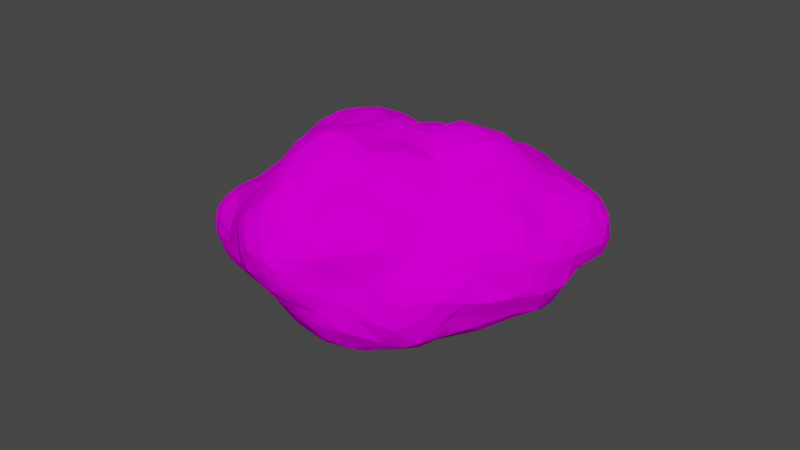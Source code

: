 # Source: rocher1.blend  (saved by Blender 2.80.75; exported with 4.5.12 LTS)
import bpy
from mathutils import Matrix  # noqa: F401  (used for matrix-valued properties, if any)

bpy.ops.wm.read_factory_settings(use_empty=True)
scene = bpy.context.scene
scene.name = 'Scene'

# ---- collections
col_collection = bpy.data.collections.new('Collection'); scene.collection.children.link(col_collection)

# ---- images (referenced by path relative to the original .blend; pixels are not part of the script)
import os
ASSET_DIR = os.environ.get("B2B_ASSET_DIR", "")  # directory of the original .blend (textures are referenced by path, not embedded)
HERE = os.path.dirname(os.path.abspath(__file__))  # packed textures are extracted next to this script under _unpacked/

def load_image(name, relpath, width, height, colorspace="sRGB"):
    """Load a texture the original file referenced (path relative to the .blend, or extracted next to this script)."""
    p = next((c for c in (os.path.join(HERE, relpath), os.path.join(ASSET_DIR, relpath)) if relpath and os.path.exists(c)), "")
    if p:
        img = bpy.data.images.load(p, check_existing=True)
        img.name = name
    else:  # same state as the original file: an image datablock whose file is absent (Cycles renders it pink)
        img = bpy.data.images.new(name, width, height)
        img.source = "FILE"
        img.filepath = "//" + (relpath or name)
    img.colorspace_settings.name = colorspace
    return img
img_rocher1texture_png = load_image('rocher1Texture.png', 'rocher1Texture.png', 1024, 1024, 'sRGB')

# ---- materials (node trees are filled in below, after node groups)
mat_material_002 = bpy.data.materials.new('Material.002')
mat_material_002.use_transparent_shadow = False

# ---- material node trees
mat_material_002.use_nodes = True; mat_material_002.node_tree.nodes.clear()
_N = mat_material_002.node_tree.nodes; _L = mat_material_002.node_tree.links
n0 = _N.new('ShaderNodeOutputMaterial'); n0.name = 'Material Output'; n0.location = (300, 300)
n1 = _N.new('ShaderNodeBsdfPrincipled'); n1.name = 'Principled BSDF'; n1.location = (10, 300)
n1.distribution = 'GGX'
n1.subsurface_method = 'BURLEY'
n1.inputs[2].default_value = 0.0
n1.inputs[3].default_value = 1.45
n1.inputs[13].default_value = 0.0
n1.inputs[20].default_value = 0.0
n1.inputs[27].default_value = (0.0, 0.0, 0.0, 1.0)
n1.inputs[28].default_value = 1.0
n2 = _N.new('ShaderNodeTexImage'); n2.name = 'Image Texture'; n2.location = (-280, 280)
n2.image = img_rocher1texture_png
_L.new(n1.outputs[0], n0.inputs[0])
_L.new(n2.outputs[0], n1.inputs[0])
n0.is_active_output = True

# ---- world
world_world = bpy.data.worlds.new('World'); scene.world = world_world
world_world.use_nodes = True; world_world.node_tree.nodes.clear()
_N = world_world.node_tree.nodes; _L = world_world.node_tree.links
n0 = _N.new('ShaderNodeOutputWorld'); n0.name = 'World Output'; n0.location = (300, 300)
n1 = _N.new('ShaderNodeBackground'); n1.name = 'Background'; n1.location = (10, 300)
n1.inputs[0].default_value = (0.05088, 0.05088, 0.05088, 1.0)
_L.new(n1.outputs[0], n0.inputs[0])
n0.is_active_output = True
world_world.color = (0.05088, 0.05088, 0.05088)
world_world.use_sun_shadow = False
world_world.sun_shadow_jitter_overblur = 0.0

# ---- meshes
me_icosphere = bpy.data.meshes.new('Icosphere')
me_icosphere.from_pydata([(-102.5, 62.04, 51.83), (-12.84, -77.99, -70.0), (-0.9087, -38.2, -121.4), (4.189, -30.64, -121.2), (44.37, 40.68, -102.1), (58.65, 48.25, -101.3), (69.21, 53.39, -98.1), (84.5, 65.95, -68.18), (-73.22, -5.817, -88.11), (-47.9, -4.485, -116.3), (-22.27, 54.18, -86.59), (-17.21, 25.59, -100.2), (87.67, 70.42, -43.91), (107.7, 64.45, -28.22), (109.9, 41.74, 12.71), (106.2, 23.26, 29.76), (114.9, 1.463, 13.69), (98.64, 14.8, 41.89), (11.94, -65.44, -27.56), (87.05, -69.65, -61.36), (72.77, -54.44, -39.02), (41.88, -30.83, 16.84), (-113.7, -36.66, -17.62), (-49.4, -40.54, 11.66), (-109.2, 59.24, 43.07), (-71.01, 74.47, -1.519), (-117.1, 31.71, -6.299), (35.35, 109.8, 19.8), (38.4, 104.0, 3.941), (61.65, 88.22, -16.89), (-30.58, 100.3, -33.48), (-73.59, 76.1, 53.33), (-8.458, 5.885, 83.31), (67.24, 12.31, 69.24), (43.87, 15.13, 84.59), (-22.56, -11.35, 60.49), (-40.01, -34.73, 24.36), (-28.06, -0.04221, 76.46), (-33.0, 17.61, 82.96), (-59.92, 39.11, 78.35), (-97.18, 38.59, 68.54), (1.976, 16.34, 91.57), (16.62, 30.6, 98.42), (8.877, 67.44, 93.18), (23.92, 83.11, 84.12), (28.93, 107.4, 55.57), (12.42, 22.54, 95.88), (37.56, 25.8, 93.34), (25.06, 37.78, 97.78), (16.31, 49.82, 97.72), (45.1, 20.77, 88.11), (24.61, 55.45, 95.26), (41.81, 50.78, 90.73), (25.35, 67.1, 89.85), (75.53, 17.6, 69.57), (60.79, 36.04, 82.64), (34.57, 73.18, 79.96), (52.11, 58.05, 79.18), (23.22, 98.93, 71.97), (73.78, 28.06, 76.05), (79.88, 8.341, 54.95), (73.72, 48.41, 74.17), (61.88, 56.26, 74.89), (35.41, 83.3, 69.97), (82.05, 29.52, 69.67), (54.37, 78.29, 58.57), (42.94, 93.04, 58.32), (30.76, 101.9, 63.62), (83.38, 47.01, 62.98), (69.75, 65.29, 62.35), (89.94, 34.77, 55.95), (81.67, 60.82, 56.7), (64.38, 79.96, 47.39), (-6.314, 19.73, 92.92), (-21.62, 17.81, 88.27), (-12.18, 30.95, 94.38), (-26.62, 26.95, 88.64), (-1.62, 58.09, 94.43), (-33.02, 40.43, 85.91), (-40.76, 29.92, 81.67), (-0.1314, 82.98, 93.35), (-9.091, 77.61, 93.03), (-19.09, 60.72, 88.29), (-47.16, 39.64, 81.97), (10.83, 85.83, 90.25), (-28.23, 74.61, 88.2), (-2.49, 97.66, 88.59), (-23.85, 90.08, 88.34), (5.236, 102.7, 83.87), (-33.89, 80.86, 85.56), (-46.66, 66.04, 83.51), (-16.67, 107.4, 79.95), (-29.04, 100.2, 79.93), (-64.61, 54.84, 75.7), (-0.134, 108.1, 81.36), (-4.919, 113.2, 72.95), (-82.65, 39.55, 74.65), (-47.91, 73.23, 81.59), (11.55, 113.4, 58.61), (-26.07, 110.8, 68.91), (-84.93, 52.27, 70.91), (-38.66, 104.6, 65.17), (-58.67, 76.68, 73.1), (-71.85, 67.37, 67.75), (-50.17, 91.18, 64.81), (-93.25, 60.35, 62.45), (-106.0, 49.01, 59.4), (-32.11, 112.7, 55.72), (-70.28, 74.26, 62.77), (-88.72, 68.69, 56.28), (-25.17, -3.677, 73.53), (-40.2, -18.1, 48.08), (-47.92, -1.908, 66.09), (-50.96, 20.02, 72.93), (-49.1, -9.801, 59.31), (-57.59, 6.906, 62.52), (-70.46, 31.04, 75.2), (-61.98, 12.79, 64.13), (-57.55, -7.575, 56.22), (-85.8, 17.45, 66.37), (-69.95, 14.31, 63.89), (-95.73, 25.74, 67.45), (-67.84, -0.5645, 49.41), (-69.58, -9.081, 44.03), (-76.23, 2.119, 50.24), (-108.2, 34.82, 60.26), (-102.2, 11.43, 56.51), (-4.647, -2.212, 72.32), (10.25, -9.619, 62.17), (-6.42, -18.42, 52.02), (-22.61, -26.99, 39.13), (6.591, -43.61, 11.09), (23.78, -29.11, 28.81), (24.53, 4.552, 75.68), (45.95, 5.091, 69.15), (42.77, -4.865, 55.36), (57.71, 1.733, 55.9), (41.49, -16.84, 38.99), (67.17, 2.848, 53.61), (67.35, -4.864, 41.98), (89.0, 18.0, 53.55), (93.47, 24.53, 49.01), (96.25, 34.79, 44.16), (111.7, 33.47, 24.19), (104.8, 43.52, 33.19), (96.31, 54.51, 41.47), (105.2, 51.59, 12.7), (102.0, 53.62, 28.52), (81.17, 66.97, 48.06), (106.5, 59.59, 0.1212), (89.55, 65.3, 33.43), (97.89, 62.91, 8.809), (76.73, 75.85, 33.17), (73.95, 79.82, 30.65), (91.43, 68.28, 2.41), (73.08, 82.07, 13.76), (60.27, 94.83, 39.59), (95.41, 68.74, -15.93), (83.89, 72.33, -2.491), (63.68, 95.01, 30.38), (47.65, 105.1, 36.98), (80.69, 71.64, -15.57), (53.35, 100.9, 17.58), (43.76, 108.0, 30.16), (72.19, 73.11, -40.82), (70.45, 78.63, -3.244), (55.31, 95.84, 4.14), (67.87, 78.79, -24.43), (22.98, 111.2, 47.48), (10.82, 112.9, 34.38), (1.073, 118.0, 14.57), (-0.0004377, 116.7, 50.49), (3.265, 115.5, 28.17), (-5.381, 118.8, 38.58), (-1.863, 117.9, 0.04985), (-19.02, 118.9, 47.94), (-14.61, 118.5, 24.46), (-13.91, 119.4, 7.168), (-21.24, 117.2, 18.09), (-32.48, 111.9, 21.81), (-47.24, 102.6, 50.63), (-28.41, 114.5, 6.119), (-38.38, 105.7, 12.87), (-46.99, 101.2, 34.85), (-19.97, 118.0, 1.754), (-50.57, 91.05, 17.22), (-13.19, 115.2, -21.54), (-63.24, 86.41, 36.09), (-33.94, 108.1, -14.15), (-40.82, 103.1, -4.352), (-59.54, 83.37, 8.46), (-77.34, 76.87, 25.13), (-77.48, 78.27, 33.71), (-27.01, 105.4, -28.34), (-49.61, 90.48, 4.408), (-39.81, 98.39, -19.91), (-50.17, 87.77, -6.029), (-95.48, 70.34, 44.29), (-45.04, 92.95, -26.65), (-99.59, 67.44, 31.17), (-33.98, 91.95, -40.57), (-73.11, 74.22, 7.653), (-85.08, 69.18, 17.18), (-115.0, 47.69, 46.06), (-118.4, 45.64, 31.45), (-117.5, 32.86, 48.27), (-109.4, 23.16, 57.28), (-118.3, 41.02, 16.05), (-122.6, 34.22, 27.71), (-114.1, 16.9, 49.3), (-119.8, 16.68, 39.94), (-112.3, 7.701, 45.04), (-124.1, 17.43, 26.27), (-91.65, 6.221, 54.9), (-99.32, -2.352, 43.76), (-110.9, -4.307, 34.1), (-120.7, -2.158, 21.63), (-124.0, 16.35, -15.83), (-86.39, -15.64, 32.22), (-127.7, 5.21, -12.51), (-102.0, -16.69, 26.01), (-69.87, -16.72, 37.3), (-125.3, -13.03, -2.884), (-127.9, -4.427, -7.823), (-120.4, -22.3, -2.413), (-114.0, -25.07, 4.609), (-104.0, -26.93, 12.06), (-82.22, -29.22, 20.29), (-69.12, -22.67, 30.59), (-125.4, 0.9538, -30.51), (-126.3, -15.09, -21.39), (-121.0, 1.159, -40.04), (-91.67, -32.94, 11.64), (-121.5, -27.21, -19.45), (-123.5, -16.52, -34.53), (-67.5, -36.64, 10.05), (-22.0, -62.18, -18.09), (-5.705, -51.5, -0.3123), (-21.3, -73.79, -42.45), (-3.242, -70.57, -34.68), (66.21, -28.61, 1.921), (63.04, -20.61, 16.77), (58.45, -46.8, -21.19), (77.89, -39.99, -18.27), (71.42, -20.62, 14.15), (98.41, -63.11, -60.76), (103.2, -60.5, -60.96), (86.26, -44.61, -31.54), (85.97, -21.54, 14.12), (25.75, 112.2, 31.51), (17.19, 112.6, 17.13), (21.19, 107.5, 3.551), (31.61, 103.6, -11.97), (16.94, 107.4, -15.86), (45.66, 99.61, -15.3), (20.83, 102.9, -25.18), (39.26, 93.84, -37.66), (10.38, 104.8, -27.74), (-5.674, 113.5, -25.56), (52.15, 88.24, -34.7), (-4.911, 107.0, -34.83), (68.28, 74.43, -37.8), (15.16, 95.9, -36.43), (58.05, 78.31, -44.44), (30.0, 91.22, -43.21), (1.855, 92.48, -45.86), (-11.54, 107.7, -34.43), (49.72, 80.4, -48.7), (30.85, 82.84, -52.64), (13.38, 87.52, -47.24), (-8.195, 98.57, -42.64), (-111.4, 56.89, 30.98), (-108.0, 54.63, 16.94), (-82.13, 61.28, -0.04396), (-90.52, 53.35, -1.092), (-107.5, 43.42, -1.29), (-62.7, 77.77, -13.95), (-80.85, 60.09, -14.73), (-90.34, 47.14, -22.52), (-109.0, 28.57, -35.1), (-56.19, 81.31, -20.08), (-76.66, 61.68, -21.94), (-82.76, 53.97, -22.99), (-60.21, 73.19, -26.15), (-73.81, 63.52, -39.4), (-117.3, 19.24, -34.21), (-66.13, 70.28, -32.86), (-91.67, 40.2, -35.88), (-47.78, 85.15, -34.97), (-53.78, 79.08, -42.58), (-63.52, 69.29, -48.05), (-82.17, 53.82, -39.72), (-110.1, 18.55, -45.49), (-89.78, 36.82, -45.45), (-97.06, 26.44, -49.07), (-114.4, 3.469, -49.12), (-81.12, 51.93, -51.25), (-69.06, 62.41, -57.89), (-87.99, -46.35, -6.784), (-35.95, -58.37, -14.46), (-101.3, -42.7, -9.418), (-64.57, -48.38, -10.78), (-92.65, -51.78, -19.72), (-79.18, -55.61, -26.58), (-54.85, -60.83, -30.0), (-103.0, -48.88, -27.75), (-120.5, -29.33, -30.03), (-92.77, -54.8, -33.62), (-39.37, -70.98, -42.84), (-110.0, -42.98, -33.02), (-76.22, -57.56, -36.25), (-100.4, -49.71, -43.36), (-58.73, -62.24, -36.2), (-116.4, -22.61, -47.73), (-111.0, -35.92, -47.41), (-84.79, -52.48, -56.55), (-60.81, -61.62, -45.93), (-43.5, -71.12, -47.48), (-107.1, -27.33, -56.98), (-91.95, -48.15, -57.4), (-95.58, -40.2, -61.76), (36.11, -54.66, -18.63), (25.07, -63.7, -27.72), (19.79, -75.35, -43.01), (45.98, -73.39, -48.01), (40.63, -80.46, -53.27), (1.914, -82.33, -49.55), (31.64, -84.46, -54.64), (69.76, -77.2, -65.2), (94.9, -68.19, -69.39), (88.14, -7.469, 34.31), (97.85, -1.751, 33.44), (96.16, -18.85, 14.08), (120.4, 23.2, 10.58), (109.9, -7.177, 14.65), (92.26, -31.31, -4.481), (124.4, -8.774, -0.5394), (120.0, 38.75, -0.1479), (119.5, -20.75, -6.363), (132.2, 9.943, -6.321), (128.3, 20.68, -2.07), (116.4, 53.21, -9.958), (118.1, -29.23, -17.79), (129.9, 34.46, -17.44), (124.6, -20.32, -14.16), (123.8, 45.19, -19.06), (115.1, -36.56, -41.93), (136.4, -1.817, -24.34), (135.5, 24.13, -29.21), (107.0, -43.9, -41.4), (121.3, -24.6, -41.95), (139.5, 9.589, -45.56), (136.4, -6.981, -43.55), (124.7, 39.16, -38.84), (116.8, 56.1, -36.56), (133.6, 24.76, -51.13), (106.9, -54.47, -55.97), (126.0, -36.3, -64.24), (140.6, -19.14, -64.93), (144.4, -4.495, -66.38), (119.3, 40.66, -51.7), (115.3, -50.05, -67.76), (139.7, 16.13, -68.8), (120.5, -40.57, -80.48), (135.2, -26.78, -81.82), (139.6, -20.27, -80.32), (143.2, -0.5691, -78.73), (101.2, 64.09, -42.32), (110.1, -51.9, -81.95), (99.14, -56.92, -91.42), (104.2, -48.45, -97.18), (128.4, -22.34, -96.38), (137.9, -3.918, -90.22), (134.9, 22.1, -76.42), (116.4, 37.15, -70.8), (107.3, 55.61, -51.14), (68.49, 71.78, -74.05), (46.99, 80.83, -50.78), (51.55, 66.17, -89.82), (46.52, 74.44, -77.26), (36.65, 58.69, -95.3), (38.21, 70.93, -82.94), (29.87, 79.05, -59.18), (28.86, 74.75, -69.67), (20.97, 68.66, -76.37), (20.58, 61.22, -81.87), (27.36, 34.12, -98.61), (28.5, 45.32, -95.76), (19.19, 52.07, -85.69), (12.88, 74.64, -68.6), (6.681, 84.75, -54.37), (-0.568, 74.85, -71.87), (14.08, 37.79, -87.72), (5.933, 63.48, -80.8), (13.36, 12.49, -104.6), (18.98, 28.37, -98.11), (-6.044, 85.01, -56.21), (7.737, 26.75, -96.02), (3.513, 50.42, -83.77), (-8.984, 71.92, -72.1), (-11.63, 78.16, -63.0), (-1.508, 35.35, -90.8), (-21.62, 94.31, -43.43), (-9.546, 57.14, -81.45), (-19.95, 74.88, -68.67), (-6.105, 15.51, -103.5), (-13.89, 47.6, -90.29), (-19.38, 64.94, -79.55), (-23.31, 86.82, -54.15), (-1.484, 4.354, -108.1), (-37.7, 79.4, -61.21), (-48.85, 78.46, -53.89), (-27.42, 70.66, -75.33), (-47.35, 70.77, -66.91), (-42.83, 65.52, -76.88), (-55.68, 65.75, -69.48), (-34.65, 58.67, -85.71), (-71.81, 50.85, -70.1), (-33.03, 44.81, -94.61), (-55.74, 49.08, -84.45), (-68.06, 44.77, -80.54), (-22.78, 37.88, -97.8), (-50.92, 36.34, -96.92), (-59.22, 39.34, -91.0), (-77.27, 40.47, -71.95), (-42.96, 27.46, -103.7), (-73.21, 33.04, -81.21), (-89.86, 26.86, -56.15), (-58.01, 21.61, -98.92), (-22.09, 17.58, -104.2), (-86.25, 17.93, -68.39), (-70.85, 20.78, -89.58), (-41.29, 13.52, -105.4), (-84.67, 13.01, -73.7), (-16.17, 1.055, -119.1), (-55.53, 10.53, -100.7), (-94.29, 14.05, -61.41), (-64.72, 5.089, -94.61), (-38.26, 2.92, -113.4), (-106.7, 2.949, -57.07), (-8.541, -3.189, -120.8), (-55.45, 1.771, -107.0), (-92.89, -0.5937, -68.78), (-107.9, -17.2, -57.19), (-93.4, -27.86, -68.19), (-78.54, -20.23, -82.06), (-82.67, -39.93, -71.97), (-66.63, -9.461, -97.63), (-74.36, -32.71, -83.23), (-68.24, -48.42, -69.1), (-66.36, -26.43, -97.22), (-66.31, -44.43, -79.47), (-68.92, -54.27, -59.34), (-58.54, -15.13, -112.0), (-65.03, -39.21, -88.53), (-58.81, -53.14, -79.92), (-52.51, -36.86, -112.2), (-56.61, -48.25, -93.31), (-49.27, -60.79, -69.41), (-59.5, -59.54, -57.98), (-41.04, -14.8, -124.0), (-48.84, -28.07, -118.1), (-29.65, -8.202, -125.7), (-43.52, -52.05, -103.0), (-43.02, -41.76, -116.4), (-41.89, -60.13, -89.53), (-44.49, -69.01, -59.5), (-32.69, -27.2, -126.5), (-37.75, -66.93, -80.74), (-23.61, -15.93, -128.8), (-24.42, -36.54, -125.1), (-31.2, -53.06, -108.5), (-31.92, -70.67, -71.07), (-16.52, -27.82, -128.0), (-31.1, -45.07, -118.1), (-31.62, -62.03, -99.48), (-28.34, -76.38, -59.23), (-2.377, -14.54, -122.6), (-13.23, -44.44, -119.9), (-18.5, -74.16, -86.05), (-15.56, -55.51, -108.0), (-17.36, -66.35, -98.37), (92.45, 66.57, -57.71), (104.9, 52.73, -69.04), (75.87, 65.28, -84.22), (103.5, 45.65, -79.81), (82.4, 55.08, -90.54), (92.47, 40.18, -92.54), (109.6, 26.46, -90.9), (132.1, 16.71, -89.39), (68.34, 27.14, -104.9), (84.81, 30.55, -98.56), (60.73, 25.91, -106.8), (127.6, 1.363, -99.88), (93.99, 14.64, -106.2), (112.9, 2.439, -105.5), (74.38, 10.58, -114.8), (117.6, -19.7, -106.7), (81.0, -1.632, -117.1), (50.66, 27.16, -105.7), (91.59, -23.69, -116.0), (79.72, -16.91, -121.6), (56.76, 7.93, -120.9), (79.61, -37.1, -117.9), (47.14, 22.63, -106.5), (81.47, -46.14, -114.5), (65.09, -10.04, -126.8), (30.33, 21.22, -100.4), (46.83, -5.227, -126.1), (20.18, 4.126, -105.0), (61.49, -24.78, -127.5), (36.82, -0.8458, -120.1), (54.24, -14.61, -128.7), (83.37, -56.62, -107.7), (18.2, -1.913, -105.8), (44.96, -23.91, -127.4), (29.08, -15.45, -120.0), (3.912, 2.005, -107.4), (65.52, -44.88, -121.3), (16.88, -12.38, -108.5), (-4.891, -82.93, -53.99), (4.612, -84.94, -60.59), (-9.792, -75.91, -87.54), (23.2, -86.86, -58.93), (-0.1729, -78.03, -84.24), (18.08, -80.52, -74.74), (2.281, -69.89, -93.01), (26.02, -85.25, -67.95), (13.66, -78.67, -81.75), (14.18, -56.78, -101.3), (21.59, -66.91, -95.28), (45.35, -84.39, -66.07), (0.1569, -56.93, -102.6), (11.84, -45.75, -108.9), (37.29, -78.31, -81.45), (32.27, -71.14, -95.22), (29.2, -50.27, -112.4), (55.81, -79.2, -76.19), (44.55, -66.68, -110.4), (54.65, -72.66, -105.1), (41.38, -60.23, -113.7), (15.09, -36.11, -113.0), (21.15, -35.23, -113.6), (65.99, -73.55, -99.78), (74.79, -74.34, -87.35), (67.54, -59.44, -114.9), (54.0, -52.76, -119.8), (76.91, -65.57, -103.9), (81.72, -67.45, -96.8), (88.07, -71.23, -76.56), (13.62, -23.42, -107.8), (39.48, -42.18, -120.9), (9.382, -10.61, -109.3), (30.51, -29.05, -119.5)], [], [(552, 440, 409), (134, 34, 133), (32, 46, 41), (34, 46, 32), (47, 42, 46), (34, 47, 46), (47, 48, 42), (34, 50, 47), (42, 48, 49), (48, 51, 49), (51, 43, 49), (134, 33, 34), (47, 52, 48), (52, 51, 48), (51, 53, 43), (33, 54, 34), (34, 54, 50), (50, 55, 47), (55, 52, 47), (52, 53, 51), (52, 57, 53), (57, 56, 53), (56, 44, 53), (55, 57, 52), (56, 58, 44), (54, 59, 50), (50, 59, 55), (56, 63, 58), (136, 138, 33), (138, 60, 33), (59, 61, 55), (55, 61, 57), (61, 62, 57), (57, 62, 56), (59, 64, 61), (63, 67, 58), (60, 54, 33), (54, 64, 59), (62, 65, 56), (56, 65, 63), (66, 67, 63), (64, 68, 61), (61, 69, 62), (62, 69, 65), (65, 66, 63), (60, 140, 54), (140, 64, 54), (70, 68, 64), (68, 71, 61), (61, 71, 69), (69, 72, 65), (72, 156, 65), (65, 156, 66), (156, 45, 67), (71, 148, 69), (69, 148, 72), (66, 156, 67), (45, 163, 98), (98, 163, 168), (44, 84, 53), (41, 37, 32), (41, 73, 37), (46, 73, 41), (73, 74, 37), (42, 75, 46), (46, 75, 73), (73, 75, 74), (49, 75, 42), (75, 76, 74), (76, 38, 74), (49, 77, 75), (76, 79, 38), (49, 43, 77), (75, 78, 76), (75, 77, 78), (78, 79, 76), (80, 81, 43), (43, 81, 77), (81, 82, 77), (77, 82, 78), (78, 83, 79), (83, 39, 79), (53, 80, 43), (53, 84, 80), (81, 85, 82), (82, 85, 78), (84, 86, 80), (86, 87, 80), (80, 87, 81), (81, 87, 85), (44, 88, 84), (84, 88, 86), (87, 89, 85), (85, 89, 78), (89, 90, 78), (78, 90, 83), (58, 88, 44), (88, 94, 86), (94, 91, 86), (86, 91, 87), (91, 92, 87), (90, 93, 83), (83, 93, 39), (58, 94, 88), (87, 92, 89), (92, 90, 89), (93, 96, 39), (58, 67, 94), (98, 95, 94), (94, 95, 91), (92, 97, 90), (97, 93, 90), (45, 98, 67), (67, 98, 94), (95, 99, 91), (93, 100, 96), (100, 40, 96), (91, 99, 92), (99, 101, 92), (97, 102, 93), (102, 103, 93), (103, 100, 93), (95, 175, 99), (101, 104, 92), (92, 104, 97), (97, 104, 102), (103, 105, 100), (105, 106, 100), (100, 106, 40), (98, 171, 95), (171, 175, 95), (175, 107, 99), (99, 107, 101), (104, 108, 102), (102, 108, 103), (108, 109, 103), (103, 109, 105), (168, 171, 98), (107, 180, 101), (101, 180, 104), (104, 180, 108), (180, 31, 108), (108, 31, 109), (109, 0, 105), (105, 0, 106), (39, 113, 79), (37, 110, 32), (110, 35, 127), (38, 37, 74), (110, 111, 35), (38, 112, 37), (37, 114, 110), (79, 113, 38), (112, 114, 37), (38, 113, 112), (114, 111, 110), (113, 115, 112), (39, 116, 113), (116, 117, 113), (113, 117, 115), (115, 118, 112), (112, 118, 114), (116, 119, 117), (119, 120, 117), (114, 228, 111), (96, 116, 39), (96, 121, 116), (121, 119, 116), (117, 122, 115), (122, 123, 115), (115, 123, 118), (40, 121, 96), (119, 213, 120), (120, 124, 117), (117, 124, 122), (111, 228, 36), (213, 124, 120), (123, 221, 118), (118, 221, 114), (106, 125, 40), (121, 126, 119), (221, 228, 114), (122, 124, 123), (110, 127, 32), (127, 129, 128), (35, 129, 127), (35, 130, 129), (131, 132, 128), (129, 131, 128), (111, 130, 35), (36, 130, 111), (130, 237, 129), (237, 131, 129), (127, 133, 32), (133, 34, 32), (128, 133, 127), (128, 134, 133), (132, 134, 128), (132, 135, 134), (134, 136, 33), (135, 136, 134), (132, 137, 135), (136, 139, 138), (137, 136, 135), (132, 21, 137), (137, 241, 136), (13, 149, 341), (330, 60, 138), (331, 60, 330), (331, 17, 60), (17, 140, 60), (16, 15, 17), (17, 141, 140), (141, 64, 140), (15, 141, 17), (141, 70, 64), (15, 142, 141), (142, 70, 141), (15, 143, 142), (143, 144, 142), (144, 70, 142), (14, 144, 143), (144, 145, 70), (70, 145, 68), (14, 146, 144), (145, 71, 68), (337, 146, 14), (146, 147, 144), (147, 145, 144), (145, 148, 71), (341, 149, 337), (337, 149, 146), (147, 150, 145), (150, 148, 145), (146, 150, 147), (149, 151, 146), (151, 150, 146), (150, 152, 148), (152, 72, 148), (149, 154, 151), (151, 155, 150), (150, 155, 152), (13, 154, 149), (155, 153, 152), (152, 153, 72), (154, 155, 151), (153, 156, 72), (13, 157, 154), (157, 158, 154), (154, 158, 155), (155, 159, 153), (153, 159, 156), (159, 160, 156), (13, 12, 157), (157, 161, 158), (158, 165, 155), (166, 162, 155), (155, 162, 159), (162, 163, 159), (159, 163, 160), (160, 45, 156), (164, 161, 12), (12, 161, 157), (161, 165, 158), (165, 166, 155), (160, 163, 45), (161, 167, 165), (162, 27, 163), (167, 29, 165), (162, 28, 27), (253, 174, 251), (250, 169, 249), (249, 169, 168), (250, 170, 169), (169, 171, 168), (251, 174, 250), (174, 170, 250), (170, 172, 169), (169, 172, 171), (172, 173, 171), (173, 175, 171), (170, 176, 172), (172, 176, 173), (173, 176, 175), (174, 177, 170), (177, 178, 170), (170, 178, 176), (176, 178, 175), (178, 107, 175), (258, 174, 253), (178, 179, 107), (179, 180, 107), (184, 181, 177), (177, 181, 178), (178, 181, 179), (181, 182, 179), (182, 183, 179), (179, 183, 180), (258, 186, 174), (186, 184, 174), (174, 184, 177), (182, 185, 183), (185, 187, 183), (183, 187, 180), (187, 31, 180), (186, 188, 184), (194, 185, 182), (188, 181, 184), (181, 189, 182), (185, 190, 187), (266, 186, 258), (188, 189, 181), (189, 194, 182), (194, 190, 185), (190, 191, 187), (266, 193, 186), (186, 193, 188), (191, 192, 187), (187, 192, 31), (30, 193, 266), (193, 195, 188), (196, 190, 194), (188, 195, 189), (195, 196, 189), (189, 196, 194), (190, 201, 191), (192, 197, 31), (31, 197, 109), (30, 198, 193), (193, 198, 195), (191, 199, 192), (197, 0, 109), (402, 200, 30), (198, 196, 195), (202, 199, 191), (192, 199, 197), (25, 201, 190), (201, 202, 191), (199, 24, 197), (197, 24, 0), (24, 106, 0), (271, 203, 24), (272, 204, 271), (26, 207, 272), (24, 203, 106), (203, 125, 106), (125, 121, 40), (271, 204, 203), (203, 205, 125), (205, 206, 125), (125, 206, 121), (206, 126, 121), (204, 205, 203), (272, 207, 204), (204, 208, 205), (205, 209, 206), (209, 126, 206), (210, 209, 205), (126, 213, 119), (208, 210, 205), (209, 211, 126), (207, 208, 204), (208, 212, 210), (126, 214, 213), (210, 211, 209), (211, 215, 126), (215, 214, 126), (214, 124, 213), (210, 216, 211), (208, 219, 212), (26, 217, 207), (217, 208, 207), (212, 216, 210), (216, 215, 211), (217, 219, 208), (215, 220, 214), (220, 218, 214), (214, 218, 124), (218, 123, 124), (218, 221, 123), (285, 217, 26), (223, 222, 212), (212, 222, 216), (219, 223, 212), (222, 224, 216), (224, 225, 216), (216, 225, 215), (215, 226, 220), (220, 227, 218), (218, 228, 221), (285, 229, 217), (229, 219, 217), (225, 226, 215), (227, 228, 218), (229, 223, 219), (226, 227, 220), (285, 231, 229), (229, 230, 223), (230, 222, 223), (295, 231, 285), (226, 232, 227), (229, 234, 230), (230, 233, 222), (233, 224, 222), (235, 36, 228), (231, 234, 229), (306, 233, 230), (227, 235, 228), (295, 313, 231), (234, 306, 230), (22, 225, 224), (225, 232, 226), (23, 299, 36), (236, 130, 36), (299, 236, 36), (236, 237, 130), (308, 238, 299), (238, 236, 299), (238, 239, 236), (239, 18, 236), (321, 240, 21), (240, 241, 21), (21, 241, 137), (242, 240, 321), (241, 139, 136), (242, 243, 240), (240, 244, 241), (241, 244, 139), (240, 243, 244), (19, 245, 20), (245, 246, 20), (20, 247, 242), (247, 243, 242), (329, 245, 19), (246, 247, 20), (243, 248, 244), (248, 139, 244), (163, 249, 168), (166, 28, 162), (161, 261, 167), (163, 27, 249), (27, 250, 249), (28, 250, 27), (28, 251, 250), (28, 252, 251), (28, 254, 252), (252, 253, 251), (166, 254, 28), (29, 254, 166), (255, 253, 252), (165, 29, 166), (254, 255, 252), (255, 257, 253), (257, 258, 253), (256, 255, 254), (29, 259, 254), (257, 260, 258), (167, 259, 29), (259, 256, 254), (255, 262, 257), (260, 266, 258), (256, 264, 255), (264, 262, 255), (161, 164, 261), (261, 263, 167), (167, 263, 259), (259, 267, 256), (257, 265, 260), (263, 267, 259), (262, 265, 257), (267, 268, 256), (256, 268, 264), (264, 269, 262), (260, 270, 266), (267, 377, 268), (262, 269, 265), (265, 270, 260), (270, 30, 266), (270, 402, 30), (164, 263, 261), (264, 268, 269), (263, 377, 267), (377, 382, 268), (265, 396, 270), (196, 276, 190), (198, 280, 196), (30, 288, 198), (199, 271, 24), (202, 272, 199), (199, 272, 271), (25, 273, 201), (201, 273, 202), (273, 274, 202), (202, 274, 272), (274, 275, 272), (275, 26, 272), (190, 276, 25), (276, 277, 25), (25, 277, 273), (277, 278, 273), (273, 278, 274), (278, 275, 274), (196, 280, 276), (276, 281, 277), (275, 279, 26), (276, 283, 281), (281, 282, 277), (277, 282, 278), (278, 287, 275), (280, 283, 276), (283, 284, 281), (287, 279, 275), (279, 285, 26), (286, 284, 283), (282, 291, 278), (198, 288, 280), (288, 283, 280), (281, 284, 282), (288, 289, 283), (289, 286, 283), (286, 290, 284), (284, 291, 282), (291, 287, 278), (279, 292, 285), (30, 200, 288), (289, 290, 286), (291, 296, 287), (296, 293, 287), (293, 294, 287), (287, 294, 279), (292, 295, 285), (294, 292, 279), (200, 289, 288), (411, 290, 289), (284, 297, 291), (291, 297, 296), (200, 410, 289), (410, 411, 289), (290, 297, 284), (296, 427, 293), (231, 313, 234), (235, 23, 36), (235, 299, 23), (232, 298, 227), (227, 298, 235), (300, 298, 232), (301, 304, 235), (225, 300, 232), (298, 301, 235), (304, 299, 235), (300, 302, 298), (22, 300, 225), (302, 303, 298), (298, 303, 301), (303, 304, 301), (224, 233, 22), (22, 305, 300), (300, 305, 302), (304, 308, 299), (305, 307, 302), (233, 306, 22), (306, 309, 22), (309, 305, 22), (302, 307, 303), (307, 310, 303), (310, 304, 303), (309, 311, 305), (305, 311, 307), (310, 312, 304), (234, 313, 306), (313, 314, 306), (306, 314, 309), (314, 311, 309), (312, 308, 304), (311, 315, 307), (315, 310, 307), (310, 316, 312), (316, 317, 312), (314, 319, 311), (319, 315, 311), (312, 317, 308), (295, 443, 313), (313, 443, 318), (313, 318, 314), (314, 320, 319), (315, 452, 310), (310, 452, 316), (318, 320, 314), (452, 459, 316), (236, 18, 237), (131, 322, 132), (132, 322, 21), (322, 321, 21), (237, 18, 131), (131, 18, 322), (321, 20, 242), (239, 323, 18), (323, 322, 18), (321, 324, 20), (323, 324, 322), (322, 324, 321), (323, 325, 324), (324, 325, 20), (327, 325, 323), (325, 19, 20), (238, 326, 239), (326, 327, 239), (239, 327, 323), (325, 328, 19), (328, 329, 19), (326, 523, 327), (327, 328, 325), (328, 549, 329), (248, 138, 139), (248, 330, 138), (248, 332, 330), (332, 331, 330), (331, 334, 17), (334, 16, 17), (16, 333, 15), (333, 143, 15), (332, 334, 331), (333, 14, 143), (243, 335, 248), (248, 335, 332), (333, 337, 14), (334, 336, 16), (332, 338, 334), (338, 336, 334), (336, 339, 16), (16, 339, 333), (339, 340, 333), (340, 337, 333), (335, 342, 332), (342, 338, 332), (340, 343, 337), (343, 341, 337), (342, 344, 338), (338, 344, 336), (344, 347, 336), (336, 347, 339), (339, 343, 340), (341, 343, 345), (342, 346, 344), (339, 348, 343), (247, 349, 335), (335, 349, 342), (346, 350, 344), (350, 347, 344), (347, 351, 339), (351, 348, 339), (348, 345, 343), (243, 247, 335), (350, 352, 347), (345, 354, 341), (352, 351, 347), (348, 355, 345), (355, 353, 345), (354, 13, 341), (356, 349, 247), (349, 346, 342), (351, 355, 348), (353, 354, 345), (246, 356, 247), (349, 356, 346), (356, 357, 346), (346, 357, 350), (357, 358, 350), (350, 358, 352), (358, 359, 352), (352, 359, 351), (355, 360, 353), (246, 361, 356), (356, 361, 357), (359, 362, 351), (351, 362, 355), (355, 362, 360), (361, 363, 357), (363, 364, 357), (357, 364, 358), (364, 365, 358), (358, 365, 359), (365, 366, 359), (353, 360, 354), (354, 367, 13), (245, 329, 246), (329, 368, 246), (246, 368, 361), (361, 368, 363), (359, 366, 362), (362, 373, 360), (13, 367, 12), (369, 370, 368), (368, 370, 363), (370, 371, 363), (363, 371, 364), (364, 371, 365), (371, 372, 365), (365, 372, 366), (366, 373, 362), (360, 375, 354), (354, 375, 367), (329, 369, 368), (372, 489, 366), (366, 489, 373), (373, 374, 360), (6, 484, 486), (507, 386, 499), (509, 394, 507), (552, 409, 517), (482, 164, 12), (482, 7, 164), (484, 376, 7), (7, 376, 164), (164, 376, 263), (376, 377, 263), (6, 378, 484), (378, 379, 484), (484, 379, 376), (376, 379, 377), (5, 378, 6), (5, 380, 378), (378, 381, 379), (381, 382, 379), (379, 382, 377), (380, 381, 378), (381, 383, 382), (4, 380, 5), (384, 383, 381), (386, 380, 4), (380, 385, 381), (382, 269, 268), (499, 386, 4), (386, 387, 380), (387, 388, 380), (388, 385, 380), (385, 384, 381), (384, 389, 383), (383, 389, 382), (389, 390, 382), (390, 269, 382), (385, 389, 384), (392, 388, 387), (385, 393, 389), (393, 391, 389), (390, 265, 269), (386, 395, 387), (395, 392, 387), (388, 393, 385), (389, 391, 390), (507, 394, 386), (394, 395, 386), (391, 396, 390), (390, 396, 265), (395, 397, 392), (392, 398, 388), (398, 393, 388), (394, 397, 395), (397, 398, 392), (393, 399, 391), (399, 400, 391), (391, 400, 396), (517, 397, 394), (397, 401, 398), (398, 403, 393), (393, 403, 399), (402, 270, 396), (399, 404, 400), (396, 400, 402), (517, 405, 397), (405, 401, 397), (401, 406, 398), (403, 407, 399), (400, 408, 402), (409, 405, 517), (398, 406, 403), (407, 404, 399), (404, 408, 400), (11, 406, 401), (406, 10, 403), (10, 407, 403), (407, 412, 404), (409, 434, 405), (402, 410, 200), (408, 410, 402), (404, 412, 408), (412, 410, 408), (412, 413, 410), (410, 413, 411), (413, 290, 411), (412, 414, 413), (414, 415, 413), (413, 297, 290), (415, 297, 413), (407, 416, 412), (416, 414, 412), (10, 416, 407), (415, 417, 297), (414, 419, 415), (419, 417, 415), (417, 296, 297), (10, 418, 416), (416, 419, 414), (406, 418, 10), (419, 420, 417), (11, 421, 406), (406, 421, 418), (418, 422, 416), (416, 422, 419), (423, 420, 419), (420, 424, 417), (417, 424, 296), (422, 423, 419), (421, 425, 418), (418, 425, 422), (423, 426, 420), (426, 424, 420), (424, 427, 296), (422, 428, 423), (426, 427, 424), (427, 294, 293), (401, 405, 11), (11, 429, 421), (429, 425, 421), (423, 431, 426), (426, 430, 427), (405, 429, 11), (425, 428, 422), (429, 432, 425), (425, 432, 428), (428, 431, 423), (431, 433, 426), (434, 429, 405), (432, 435, 428), (428, 435, 431), (433, 430, 426), (430, 436, 427), (427, 436, 294), (436, 292, 294), (429, 438, 432), (435, 437, 431), (409, 440, 434), (434, 438, 429), (438, 435, 432), (437, 433, 431), (436, 439, 292), (438, 441, 435), (441, 437, 435), (433, 442, 430), (430, 442, 436), (442, 439, 436), (439, 295, 292), (9, 441, 438), (437, 8, 433), (438, 462, 9), (434, 462, 438), (295, 439, 443), (442, 443, 439), (442, 444, 443), (443, 444, 318), (445, 444, 442), (433, 8, 442), (8, 445, 442), (444, 446, 318), (318, 446, 320), (447, 445, 8), (445, 448, 444), (448, 446, 444), (446, 319, 320), (437, 447, 8), (446, 315, 319), (451, 449, 446), (449, 315, 446), (441, 447, 437), (447, 450, 445), (445, 450, 448), (448, 451, 446), (449, 452, 315), (441, 453, 447), (450, 454, 448), (454, 451, 448), (9, 453, 441), (447, 453, 450), (451, 455, 449), (453, 456, 450), (456, 457, 450), (450, 457, 454), (454, 455, 451), (455, 458, 449), (449, 459, 452), (9, 460, 453), (454, 457, 455), (458, 459, 449), (460, 461, 453), (453, 461, 456), (462, 460, 9), (456, 463, 457), (459, 466, 316), (466, 317, 316), (461, 464, 456), (457, 465, 455), (458, 466, 459), (460, 467, 461), (467, 464, 461), (456, 464, 463), (463, 465, 457), (465, 468, 455), (468, 458, 455), (462, 469, 460), (469, 467, 460), (466, 476, 317), (467, 470, 464), (474, 471, 464), (464, 471, 463), (468, 472, 458), (472, 466, 458), (434, 440, 462), (440, 469, 462), (469, 473, 467), (470, 474, 464), (471, 475, 463), (463, 475, 465), (473, 470, 467), (472, 476, 466), (440, 477, 469), (470, 478, 474), (475, 479, 465), (465, 479, 468), (477, 473, 469), (478, 480, 474), (474, 480, 471), (471, 480, 475), (480, 481, 475), (479, 472, 468), (477, 3, 473), (473, 2, 470), (470, 2, 478), (481, 479, 475), (472, 1, 476), (317, 238, 308), (375, 482, 367), (372, 493, 489), (371, 497, 372), (370, 497, 371), (367, 482, 12), (375, 483, 482), (483, 484, 482), (482, 484, 7), (360, 374, 375), (374, 483, 375), (483, 485, 484), (485, 486, 484), (483, 488, 485), (485, 487, 486), (374, 488, 483), (487, 6, 486), (373, 489, 374), (489, 488, 374), (488, 487, 485), (487, 490, 6), (487, 491, 490), (490, 492, 6), (492, 5, 6), (488, 494, 487), (494, 491, 487), (493, 495, 489), (489, 495, 488), (495, 494, 488), (494, 496, 491), (496, 490, 491), (372, 497, 493), (493, 497, 495), (495, 498, 494), (498, 496, 494), (492, 499, 5), (5, 499, 4), (497, 500, 495), (500, 501, 495), (495, 501, 498), (496, 502, 490), (503, 500, 497), (490, 502, 492), (492, 504, 499), (504, 507, 499), (370, 505, 497), (497, 505, 503), (501, 506, 498), (498, 506, 496), (506, 502, 496), (492, 502, 504), (500, 503, 501), (506, 508, 502), (504, 509, 507), (503, 510, 501), (501, 510, 506), (508, 511, 502), (502, 511, 504), (510, 512, 506), (506, 512, 508), (511, 509, 504), (370, 513, 505), (511, 514, 509), (369, 513, 370), (510, 515, 512), (512, 515, 508), (503, 518, 510), (515, 516, 508), (508, 516, 511), (511, 516, 514), (514, 517, 509), (509, 517, 394), (516, 519, 514), (505, 518, 503), (518, 546, 510), (546, 515, 510), (519, 552, 514), (514, 552, 517), (329, 549, 369), (369, 548, 513), (515, 553, 516), (549, 548, 369), (553, 519, 516), (479, 1, 472), (440, 552, 477), (317, 326, 238), (317, 476, 520), (317, 520, 326), (1, 521, 476), (476, 521, 520), (479, 522, 1), (521, 523, 520), (520, 523, 326), (479, 481, 522), (522, 524, 1), (524, 525, 1), (1, 525, 521), (522, 526, 524), (525, 527, 521), (527, 523, 521), (481, 532, 522), (522, 532, 526), (524, 528, 525), (480, 532, 481), (532, 529, 526), (526, 530, 524), (524, 530, 528), (527, 531, 523), (523, 531, 327), (478, 532, 480), (533, 529, 532), (526, 529, 530), (528, 534, 525), (525, 534, 527), (530, 535, 528), (528, 535, 534), (534, 537, 527), (527, 537, 531), (531, 328, 327), (2, 532, 478), (536, 530, 529), (2, 533, 532), (530, 538, 535), (538, 539, 535), (535, 539, 534), (537, 328, 531), (536, 540, 530), (530, 540, 538), (534, 539, 537), (473, 3, 2), (2, 541, 533), (533, 542, 529), (539, 543, 537), (543, 544, 537), (2, 3, 541), (541, 542, 533), (542, 536, 529), (536, 551, 540), (540, 546, 538), (538, 546, 539), (546, 545, 539), (539, 545, 543), (544, 328, 537), (477, 541, 3), (551, 546, 540), (545, 547, 543), (543, 547, 544), (547, 548, 544), (544, 549, 328), (477, 550, 541), (550, 542, 541), (542, 551, 536), (545, 513, 547), (477, 552, 550), (518, 545, 546), (548, 549, 544), (552, 519, 550), (550, 519, 542), (519, 553, 542), (553, 551, 542), (545, 505, 513), (547, 513, 548), (553, 515, 551), (515, 546, 551), (518, 505, 545)])
_uv = me_icosphere.uv_layers.new(name='UVMap')
_uv.uv.foreach_set('vector', [0.2727, 0.0, 0.269, 0.02781, 0.2799, 0.0291, 0.5927, 0.8262, 0.5705, 0.8324, 0.5864, 0.8491, 0.541, 0.9653, 0.5286, 0.8909, 0.5312, 0.9354, 0.5705, 0.8324, 0.5286, 0.8909, 0.541, 0.9653, 0.5453, 0.8234, 0.5229, 0.8694, 0.5286, 0.8909, 0.5705, 0.8324, 0.5453, 0.8234, 0.5286, 0.8909, 0.5453, 0.8234, 0.5256, 0.8354, 0.5229, 0.8694, 0.5705, 0.8324, 0.5609, 0.8158, 0.5453, 0.8234, 0.5229, 0.8694, 0.5256, 0.8354, 0.5082, 0.8386, 0.5256, 0.8354, 0.5113, 0.8153, 0.5082, 0.8386, 0.5113, 0.8153, 0.4972, 0.8223, 0.5082, 0.8386, 0.5927, 0.8262, 0.5909, 0.7536, 0.5705, 0.8324, 0.5453, 0.8234, 0.5259, 0.7861, 0.5256, 0.8354, 0.5259, 0.7861, 0.5113, 0.8153, 0.5256, 0.8354, 0.5113, 0.8153, 0.5008, 0.7945, 0.4972, 0.8223, 0.5909, 0.7536, 0.5847, 0.7266, 0.5705, 0.8324, 0.5705, 0.8324, 0.5847, 0.7266, 0.5609, 0.8158, 0.5609, 0.8158, 0.5474, 0.7594, 0.5453, 0.8234, 0.5474, 0.7594, 0.5259, 0.7861, 0.5453, 0.8234, 0.5259, 0.7861, 0.5008, 0.7945, 0.5113, 0.8153, 0.5259, 0.7861, 0.5249, 0.7475, 0.5008, 0.7945, 0.5249, 0.7475, 0.5027, 0.7537, 0.5008, 0.7945, 0.5027, 0.7537, 0.4853, 0.7753, 0.5008, 0.7945, 0.5474, 0.7594, 0.5249, 0.7475, 0.5259, 0.7861, 0.5027, 0.7537, 0.4796, 0.7561, 0.4853, 0.7753, 0.5847, 0.7266, 0.569, 0.7328, 0.5609, 0.8158, 0.5609, 0.8158, 0.569, 0.7328, 0.5474, 0.7594, 0.5027, 0.7537, 0.4937, 0.7239, 0.4796, 0.7561, 0.6112, 0.755, 0.6152, 0.7129, 0.5909, 0.7536, 0.6152, 0.7129, 0.6068, 0.6774, 0.5909, 0.7536, 0.569, 0.7328, 0.55, 0.7179, 0.5474, 0.7594, 0.5474, 0.7594, 0.55, 0.7179, 0.5249, 0.7475, 0.55, 0.7179, 0.5296, 0.7266, 0.5249, 0.7475, 0.5249, 0.7475, 0.5296, 0.7266, 0.5027, 0.7537, 0.569, 0.7328, 0.5737, 0.7032, 0.55, 0.7179, 0.4937, 0.7239, 0.4756, 0.7089, 0.4796, 0.7561, 0.6068, 0.6774, 0.5847, 0.7266, 0.5909, 0.7536, 0.5847, 0.7266, 0.5737, 0.7032, 0.569, 0.7328, 0.5296, 0.7266, 0.5127, 0.6938, 0.5027, 0.7537, 0.5027, 0.7537, 0.5127, 0.6938, 0.4937, 0.7239, 0.4943, 0.6916, 0.4756, 0.7089, 0.4937, 0.7239, 0.5737, 0.7032, 0.5606, 0.6811, 0.55, 0.7179, 0.55, 0.7179, 0.5316, 0.689, 0.5296, 0.7266, 0.5296, 0.7266, 0.5316, 0.689, 0.5127, 0.6938, 0.5127, 0.6938, 0.4943, 0.6916, 0.4937, 0.7239, 0.6068, 0.6774, 0.5972, 0.6533, 0.5847, 0.7266, 0.5972, 0.6533, 0.5737, 0.7032, 0.5847, 0.7266, 0.5742, 0.662, 0.5606, 0.6811, 0.5737, 0.7032, 0.5606, 0.6811, 0.5456, 0.6671, 0.55, 0.7179, 0.55, 0.7179, 0.5456, 0.6671, 0.5316, 0.689, 0.5316, 0.689, 0.5123, 0.6581, 0.5127, 0.6938, 0.5123, 0.6581, 0.4997, 0.6399, 0.5127, 0.6938, 0.5127, 0.6938, 0.4997, 0.6399, 0.4943, 0.6916, 0.4997, 0.6399, 0.4681, 0.6911, 0.4756, 0.7089, 0.5456, 0.6671, 0.5344, 0.6445, 0.5316, 0.689, 0.5316, 0.689, 0.5344, 0.6445, 0.5123, 0.6581, 0.4943, 0.6916, 0.4997, 0.6399, 0.4756, 0.7089, 0.4681, 0.6911, 0.4764, 0.6228, 0.4611, 0.6837, 0.4611, 0.6837, 0.4764, 0.6228, 0.4573, 0.6755, 0.4242, 0.773, 0.4077, 0.7767, 0.4186, 0.7962, 0.3724, 0.9375, 0.3487, 0.9436, 0.3578, 0.9657, 0.3724, 0.9375, 0.3646, 0.9063, 0.3487, 0.9436, 0.3857, 0.9053, 0.3646, 0.9063, 0.3724, 0.9375, 0.3646, 0.9063, 0.3409, 0.8861, 0.3487, 0.9436, 0.3918, 0.8867, 0.3688, 0.8509, 0.3857, 0.9053, 0.3857, 0.9053, 0.3688, 0.8509, 0.3646, 0.9063, 0.3646, 0.9063, 0.3688, 0.8509, 0.3409, 0.8861, 0.4074, 0.8374, 0.3688, 0.8509, 0.3918, 0.8867, 0.3688, 0.8509, 0.3441, 0.8413, 0.3409, 0.8861, 0.3441, 0.8413, 0.3265, 0.8539, 0.3409, 0.8861, 0.4074, 0.8374, 0.3852, 0.8197, 0.3688, 0.8509, 0.3441, 0.8413, 0.323, 0.8156, 0.3265, 0.8539, 0.4074, 0.8374, 0.4027, 0.8129, 0.3852, 0.8197, 0.3688, 0.8509, 0.3453, 0.8053, 0.3441, 0.8413, 0.3688, 0.8509, 0.3852, 0.8197, 0.3453, 0.8053, 0.3453, 0.8053, 0.323, 0.8156, 0.3441, 0.8413, 0.3899, 0.7871, 0.3796, 0.7894, 0.4027, 0.8129, 0.4027, 0.8129, 0.3796, 0.7894, 0.3852, 0.8197, 0.3796, 0.7894, 0.3679, 0.7981, 0.3852, 0.8197, 0.3852, 0.8197, 0.3679, 0.7981, 0.3453, 0.8053, 0.3453, 0.8053, 0.3221, 0.7829, 0.323, 0.8156, 0.3221, 0.7829, 0.3024, 0.7646, 0.323, 0.8156, 0.4186, 0.7962, 0.3899, 0.7871, 0.4027, 0.8129, 0.4186, 0.7962, 0.4077, 0.7767, 0.3899, 0.7871, 0.3796, 0.7894, 0.3612, 0.7718, 0.3679, 0.7981, 0.3679, 0.7981, 0.3612, 0.7718, 0.3453, 0.8053, 0.4077, 0.7767, 0.3884, 0.7649, 0.3899, 0.7871, 0.3884, 0.7649, 0.3686, 0.7632, 0.3899, 0.7871, 0.3899, 0.7871, 0.3686, 0.7632, 0.3796, 0.7894, 0.3796, 0.7894, 0.3686, 0.7632, 0.3612, 0.7718, 0.4242, 0.773, 0.3989, 0.7529, 0.4077, 0.7767, 0.4077, 0.7767, 0.3989, 0.7529, 0.3884, 0.7649, 0.3686, 0.7632, 0.3572, 0.7509, 0.3612, 0.7718, 0.3612, 0.7718, 0.3572, 0.7509, 0.3453, 0.8053, 0.3572, 0.7509, 0.3383, 0.7409, 0.3453, 0.8053, 0.3453, 0.8053, 0.3383, 0.7409, 0.3221, 0.7829, 0.428, 0.7374, 0.3989, 0.7529, 0.4242, 0.773, 0.3989, 0.7529, 0.3921, 0.7371, 0.3884, 0.7649, 0.3921, 0.7371, 0.3758, 0.7289, 0.3884, 0.7649, 0.3884, 0.7649, 0.3758, 0.7289, 0.3686, 0.7632, 0.3758, 0.7289, 0.3638, 0.7241, 0.3686, 0.7632, 0.3383, 0.7409, 0.3097, 0.7227, 0.3221, 0.7829, 0.3221, 0.7829, 0.3097, 0.7227, 0.3024, 0.7646, 0.428, 0.7374, 0.3921, 0.7371, 0.3989, 0.7529, 0.3686, 0.7632, 0.3638, 0.7241, 0.3572, 0.7509, 0.3638, 0.7241, 0.3383, 0.7409, 0.3572, 0.7509, 0.3097, 0.7227, 0.2903, 0.7223, 0.3024, 0.7646, 0.428, 0.7374, 0.4349, 0.7229, 0.3921, 0.7371, 0.4139, 0.6891, 0.387, 0.7132, 0.3921, 0.7371, 0.3921, 0.7371, 0.387, 0.7132, 0.3758, 0.7289, 0.3638, 0.7241, 0.3374, 0.7125, 0.3383, 0.7409, 0.3374, 0.7125, 0.3097, 0.7227, 0.3383, 0.7409, 0.4418, 0.7042, 0.4139, 0.6891, 0.4349, 0.7229, 0.4349, 0.7229, 0.4139, 0.6891, 0.3921, 0.7371, 0.387, 0.7132, 0.3677, 0.6924, 0.3758, 0.7289, 0.3097, 0.7227, 0.2911, 0.701, 0.2903, 0.7223, 0.2911, 0.701, 0.2829, 0.7035, 0.2903, 0.7223, 0.3758, 0.7289, 0.3677, 0.6924, 0.3638, 0.7241, 0.3677, 0.6924, 0.3572, 0.6854, 0.3638, 0.7241, 0.3374, 0.7125, 0.3337, 0.6913, 0.3097, 0.7227, 0.3337, 0.6913, 0.3102, 0.6902, 0.3097, 0.7227, 0.3102, 0.6902, 0.2911, 0.701, 0.3097, 0.7227, 0.387, 0.7132, 0.3736, 0.6557, 0.3677, 0.6924, 0.3572, 0.6854, 0.3459, 0.6825, 0.3638, 0.7241, 0.3638, 0.7241, 0.3459, 0.6825, 0.3374, 0.7125, 0.3374, 0.7125, 0.3459, 0.6825, 0.3337, 0.6913, 0.3102, 0.6902, 0.2879, 0.6811, 0.2911, 0.701, 0.2879, 0.6811, 0.2778, 0.6815, 0.2911, 0.701, 0.2911, 0.701, 0.2778, 0.6815, 0.2829, 0.7035, 0.4139, 0.6891, 0.3933, 0.6631, 0.387, 0.7132, 0.3933, 0.6631, 0.3736, 0.6557, 0.387, 0.7132, 0.3736, 0.6557, 0.3637, 0.6685, 0.3677, 0.6924, 0.3677, 0.6924, 0.3637, 0.6685, 0.3572, 0.6854, 0.3459, 0.6825, 0.3173, 0.6766, 0.3337, 0.6913, 0.3337, 0.6913, 0.3173, 0.6766, 0.3102, 0.6902, 0.3173, 0.6766, 0.2947, 0.6725, 0.3102, 0.6902, 0.3102, 0.6902, 0.2947, 0.6725, 0.2879, 0.6811, 0.4424, 0.6668, 0.3933, 0.6631, 0.4139, 0.6891, 0.3637, 0.6685, 0.3517, 0.6596, 0.3572, 0.6854, 0.3572, 0.6854, 0.3517, 0.6596, 0.3459, 0.6825, 0.3459, 0.6825, 0.3517, 0.6596, 0.3173, 0.6766, 0.3517, 0.6596, 0.3147, 0.6653, 0.3173, 0.6766, 0.3173, 0.6766, 0.3147, 0.6653, 0.2947, 0.6725, 0.2947, 0.6725, 0.2783, 0.6662, 0.2879, 0.6811, 0.2879, 0.6811, 0.2783, 0.6662, 0.2778, 0.6815, 0.2446, 0.7643, 0.2206, 0.7886, 0.2316, 0.8158, 0.1807, 0.8649, 0.1652, 0.8764, 0.1795, 0.9472, 0.1652, 0.8764, 0.1494, 0.8788, 0.161, 0.9228, 0.2144, 0.8453, 0.1807, 0.8649, 0.2072, 0.8925, 0.1652, 0.8764, 0.1318, 0.7868, 0.1494, 0.8788, 0.2144, 0.8453, 0.1807, 0.79, 0.1807, 0.8649, 0.1807, 0.8649, 0.1575, 0.7706, 0.1652, 0.8764, 0.2316, 0.8158, 0.2206, 0.7886, 0.2144, 0.8453, 0.1807, 0.79, 0.1575, 0.7706, 0.1807, 0.8649, 0.2144, 0.8453, 0.2206, 0.7886, 0.1807, 0.79, 0.1575, 0.7706, 0.1318, 0.7868, 0.1652, 0.8764, 0.2206, 0.7886, 0.1994, 0.7543, 0.1807, 0.79, 0.2446, 0.7643, 0.2378, 0.7504, 0.2206, 0.7886, 0.2378, 0.7504, 0.2104, 0.7514, 0.2206, 0.7886, 0.2206, 0.7886, 0.2104, 0.7514, 0.1994, 0.7543, 0.1994, 0.7543, 0.1684, 0.7364, 0.1807, 0.79, 0.1807, 0.79, 0.1684, 0.7364, 0.1575, 0.7706, 0.2378, 0.7504, 0.228, 0.7035, 0.2104, 0.7514, 0.228, 0.7035, 0.2139, 0.7365, 0.2104, 0.7514, 0.1575, 0.7706, 0.1325, 0.6412, 0.1318, 0.7868, 0.2537, 0.721, 0.2378, 0.7504, 0.2446, 0.7643, 0.2537, 0.721, 0.2419, 0.6859, 0.2378, 0.7504, 0.2419, 0.6859, 0.228, 0.7035, 0.2378, 0.7504, 0.2104, 0.7514, 0.1823, 0.6926, 0.1994, 0.7543, 0.1823, 0.6926, 0.1608, 0.6744, 0.1994, 0.7543, 0.1994, 0.7543, 0.1608, 0.6744, 0.1684, 0.7364, 0.2564, 0.6911, 0.2419, 0.6859, 0.2537, 0.721, 0.228, 0.7035, 0.2046, 0.6547, 0.2139, 0.7365, 0.2139, 0.7365, 0.1897, 0.6784, 0.2104, 0.7514, 0.2104, 0.7514, 0.1897, 0.6784, 0.1823, 0.6926, 0.1318, 0.7868, 0.1325, 0.6412, 0.09671, 0.683, 0.2046, 0.6547, 0.1897, 0.6784, 0.2139, 0.7365, 0.1608, 0.6744, 0.1463, 0.6557, 0.1684, 0.7364, 0.1684, 0.7364, 0.1463, 0.6557, 0.1575, 0.7706, 0.2634, 0.667, 0.2506, 0.6552, 0.2564, 0.6911, 0.2419, 0.6859, 0.2175, 0.6401, 0.228, 0.7035, 0.1463, 0.6557, 0.1325, 0.6412, 0.1575, 0.7706, 0.1823, 0.6926, 0.1897, 0.6784, 0.1608, 0.6744, 0.9251, 0.9406, 0.9105, 0.9172, 0.9148, 0.9769, 0.9105, 0.9172, 0.9049, 0.8195, 0.8843, 0.8759, 0.94, 0.8531, 0.9049, 0.8195, 0.9105, 0.9172, 0.94, 0.8531, 0.9319, 0.7508, 0.9049, 0.8195, 0.848, 0.6298, 0.8326, 0.7162, 0.8843, 0.8759, 0.9049, 0.8195, 0.848, 0.6298, 0.8843, 0.8759, 0.9723, 0.7624, 0.9319, 0.7508, 0.94, 0.8531, 0.9628, 0.6756, 0.9319, 0.7508, 0.9723, 0.7624, 0.9319, 0.7508, 0.877, 0.5587, 0.9049, 0.8195, 0.877, 0.5587, 0.848, 0.6298, 0.9049, 0.8195, 0.7361, 0.9511, 0.7128, 0.8845, 0.7231, 0.9785, 0.7128, 0.8845, 0.6965, 0.8861, 0.7231, 0.9785, 0.7475, 0.891, 0.7128, 0.8845, 0.7361, 0.9511, 0.7475, 0.891, 0.6905, 0.8049, 0.7128, 0.8845, 0.7825, 0.711, 0.6905, 0.8049, 0.7475, 0.891, 0.7825, 0.711, 0.713, 0.7624, 0.6905, 0.8049, 0.6905, 0.8049, 0.6727, 0.7447, 0.6765, 0.8068, 0.713, 0.7624, 0.6727, 0.7447, 0.6905, 0.8049, 0.7825, 0.711, 0.7333, 0.7147, 0.713, 0.7624, 0.6727, 0.7447, 0.6626, 0.6747, 0.6577, 0.7277, 0.7333, 0.7147, 0.6727, 0.7447, 0.713, 0.7624, 0.7825, 0.711, 0.7567, 0.6175, 0.7333, 0.7147, 0.7333, 0.7147, 0.7059, 0.5996, 0.6727, 0.7447, 0.5673, 0.4039, 0.5673, 0.4971, 0.5869, 0.4662, 0.6332, 0.6116, 0.6068, 0.6774, 0.6152, 0.7129, 0.6259, 0.59, 0.6068, 0.6774, 0.6332, 0.6116, 0.6259, 0.59, 0.6081, 0.6074, 0.6068, 0.6774, 0.6081, 0.6074, 0.5972, 0.6533, 0.6068, 0.6774, 0.6296, 0.5228, 0.6045, 0.5701, 0.6081, 0.6074, 0.6081, 0.6074, 0.5923, 0.6364, 0.5972, 0.6533, 0.5923, 0.6364, 0.5737, 0.7032, 0.5972, 0.6533, 0.6045, 0.5701, 0.5923, 0.6364, 0.6081, 0.6074, 0.5923, 0.6364, 0.5742, 0.662, 0.5737, 0.7032, 0.6045, 0.5701, 0.585, 0.6205, 0.5923, 0.6364, 0.585, 0.6205, 0.5742, 0.662, 0.5923, 0.6364, 0.6045, 0.5701, 0.6002, 0.5543, 0.585, 0.6205, 0.6002, 0.5543, 0.5819, 0.5828, 0.585, 0.6205, 0.5819, 0.5828, 0.5742, 0.662, 0.585, 0.6205, 0.59, 0.5295, 0.5819, 0.5828, 0.6002, 0.5543, 0.5819, 0.5828, 0.5597, 0.6217, 0.5742, 0.662, 0.5742, 0.662, 0.5597, 0.6217, 0.5606, 0.6811, 0.59, 0.5295, 0.5696, 0.5368, 0.5819, 0.5828, 0.5597, 0.6217, 0.5456, 0.6671, 0.5606, 0.6811, 0.6028, 0.4994, 0.5696, 0.5368, 0.59, 0.5295, 0.5696, 0.5368, 0.5629, 0.5773, 0.5819, 0.5828, 0.5629, 0.5773, 0.5597, 0.6217, 0.5819, 0.5828, 0.5597, 0.6217, 0.5344, 0.6445, 0.5456, 0.6671, 0.5869, 0.4662, 0.5673, 0.4971, 0.6028, 0.4994, 0.6028, 0.4994, 0.5673, 0.4971, 0.5696, 0.5368, 0.5629, 0.5773, 0.5431, 0.5974, 0.5597, 0.6217, 0.5431, 0.5974, 0.5344, 0.6445, 0.5597, 0.6217, 0.5696, 0.5368, 0.5431, 0.5974, 0.5629, 0.5773, 0.5673, 0.4971, 0.5524, 0.5275, 0.5696, 0.5368, 0.5524, 0.5275, 0.5431, 0.5974, 0.5696, 0.5368, 0.5431, 0.5974, 0.5224, 0.6143, 0.5344, 0.6445, 0.5224, 0.6143, 0.5123, 0.6581, 0.5344, 0.6445, 0.5673, 0.4971, 0.5411, 0.5051, 0.5524, 0.5275, 0.5524, 0.5275, 0.5188, 0.5489, 0.5431, 0.5974, 0.5431, 0.5974, 0.5188, 0.5489, 0.5224, 0.6143, 0.5673, 0.4039, 0.5411, 0.5051, 0.5673, 0.4971, 0.5188, 0.5489, 0.5169, 0.5972, 0.5224, 0.6143, 0.5224, 0.6143, 0.5169, 0.5972, 0.5123, 0.6581, 0.5411, 0.5051, 0.5188, 0.5489, 0.5524, 0.5275, 0.5169, 0.5972, 0.4997, 0.6399, 0.5123, 0.6581, 0.5673, 0.4039, 0.5485, 0.4411, 0.5411, 0.5051, 0.5485, 0.4411, 0.5324, 0.4897, 0.5411, 0.5051, 0.5411, 0.5051, 0.5324, 0.4897, 0.5188, 0.5489, 0.5188, 0.5489, 0.5018, 0.6106, 0.5169, 0.5972, 0.5169, 0.5972, 0.5018, 0.6106, 0.4997, 0.6399, 0.5018, 0.6106, 0.483, 0.6364, 0.4997, 0.6399, 0.5673, 0.4039, 0.54, 0.3374, 0.5485, 0.4411, 0.5485, 0.4411, 0.532, 0.449, 0.5324, 0.4897, 0.5324, 0.4897, 0.5181, 0.4871, 0.5188, 0.5489, 0.4967, 0.52, 0.4925, 0.5824, 0.5188, 0.5489, 0.5188, 0.5489, 0.4925, 0.5824, 0.5018, 0.6106, 0.4925, 0.5824, 0.4764, 0.6228, 0.5018, 0.6106, 0.5018, 0.6106, 0.4764, 0.6228, 0.483, 0.6364, 0.483, 0.6364, 0.4681, 0.6911, 0.4997, 0.6399, 0.5228, 0.36, 0.532, 0.449, 0.54, 0.3374, 0.54, 0.3374, 0.532, 0.449, 0.5485, 0.4411, 0.532, 0.449, 0.5181, 0.4871, 0.5324, 0.4897, 0.5181, 0.4871, 0.4967, 0.52, 0.5188, 0.5489, 0.483, 0.6364, 0.4764, 0.6228, 0.4681, 0.6911, 0.532, 0.449, 0.5112, 0.4267, 0.5181, 0.4871, 0.4925, 0.5824, 0.4672, 0.6051, 0.4764, 0.6228, 0.5112, 0.4267, 0.5018, 0.4508, 0.5181, 0.4871, 0.4925, 0.5824, 0.4707, 0.5492, 0.4672, 0.6051, 0.4236, 0.4817, 0.3943, 0.53, 0.4364, 0.546, 0.4307, 0.5981, 0.4136, 0.6296, 0.451, 0.6322, 0.451, 0.6322, 0.4136, 0.6296, 0.4424, 0.6668, 0.4307, 0.5981, 0.3964, 0.5895, 0.4136, 0.6296, 0.4136, 0.6296, 0.3933, 0.6631, 0.4424, 0.6668, 0.4364, 0.546, 0.3943, 0.53, 0.4307, 0.5981, 0.3943, 0.53, 0.3964, 0.5895, 0.4307, 0.5981, 0.3964, 0.5895, 0.3979, 0.6175, 0.4136, 0.6296, 0.4136, 0.6296, 0.3979, 0.6175, 0.3933, 0.6631, 0.3979, 0.6175, 0.3843, 0.6403, 0.3933, 0.6631, 0.3843, 0.6403, 0.3736, 0.6557, 0.3933, 0.6631, 0.3964, 0.5895, 0.3779, 0.6162, 0.3979, 0.6175, 0.3979, 0.6175, 0.3779, 0.6162, 0.3843, 0.6403, 0.3843, 0.6403, 0.3779, 0.6162, 0.3736, 0.6557, 0.3943, 0.53, 0.3819, 0.5587, 0.3964, 0.5895, 0.3819, 0.5587, 0.3735, 0.5995, 0.3964, 0.5895, 0.3964, 0.5895, 0.3735, 0.5995, 0.3779, 0.6162, 0.3779, 0.6162, 0.3735, 0.5995, 0.3736, 0.6557, 0.3735, 0.5995, 0.3637, 0.6685, 0.3736, 0.6557, 0.3924, 0.4465, 0.3943, 0.53, 0.4236, 0.4817, 0.3735, 0.5995, 0.3661, 0.6154, 0.3637, 0.6685, 0.3661, 0.6154, 0.3517, 0.6596, 0.3637, 0.6685, 0.3789, 0.5319, 0.3713, 0.5547, 0.3819, 0.5587, 0.3819, 0.5587, 0.3713, 0.5547, 0.3735, 0.5995, 0.3735, 0.5995, 0.3713, 0.5547, 0.3661, 0.6154, 0.3713, 0.5547, 0.3614, 0.5886, 0.3661, 0.6154, 0.3614, 0.5886, 0.3527, 0.6393, 0.3661, 0.6154, 0.3661, 0.6154, 0.3527, 0.6393, 0.3517, 0.6596, 0.3924, 0.4465, 0.3834, 0.4635, 0.3943, 0.53, 0.3834, 0.4635, 0.3789, 0.5319, 0.3943, 0.53, 0.3943, 0.53, 0.3789, 0.5319, 0.3819, 0.5587, 0.3614, 0.5886, 0.347, 0.6093, 0.3527, 0.6393, 0.347, 0.6093, 0.3354, 0.6459, 0.3527, 0.6393, 0.3527, 0.6393, 0.3354, 0.6459, 0.3517, 0.6596, 0.3354, 0.6459, 0.3147, 0.6653, 0.3517, 0.6596, 0.3834, 0.4635, 0.3658, 0.4755, 0.3789, 0.5319, 0.3431, 0.5478, 0.347, 0.6093, 0.3614, 0.5886, 0.3658, 0.4755, 0.3713, 0.5547, 0.3789, 0.5319, 0.3713, 0.5547, 0.357, 0.5087, 0.3614, 0.5886, 0.347, 0.6093, 0.328, 0.5728, 0.3354, 0.6459, 0.3846, 0.4067, 0.3834, 0.4635, 0.3924, 0.4465, 0.3658, 0.4755, 0.357, 0.5087, 0.3713, 0.5547, 0.357, 0.5087, 0.3431, 0.5478, 0.3614, 0.5886, 0.3431, 0.5478, 0.328, 0.5728, 0.347, 0.6093, 0.328, 0.5728, 0.3053, 0.623, 0.3354, 0.6459, 0.3846, 0.4067, 0.3686, 0.4317, 0.3834, 0.4635, 0.3834, 0.4635, 0.3686, 0.4317, 0.3658, 0.4755, 0.3053, 0.623, 0.3102, 0.6455, 0.3354, 0.6459, 0.3354, 0.6459, 0.3102, 0.6455, 0.3147, 0.6653, 0.3616, 0.3928, 0.3686, 0.4317, 0.3846, 0.4067, 0.3686, 0.4317, 0.3518, 0.4486, 0.3658, 0.4755, 0.3332, 0.4878, 0.328, 0.5728, 0.3431, 0.5478, 0.3658, 0.4755, 0.3518, 0.4486, 0.357, 0.5087, 0.3518, 0.4486, 0.3332, 0.4878, 0.357, 0.5087, 0.357, 0.5087, 0.3332, 0.4878, 0.3431, 0.5478, 0.328, 0.5728, 0.2992, 0.5638, 0.3053, 0.623, 0.3102, 0.6455, 0.288, 0.6558, 0.3147, 0.6653, 0.3147, 0.6653, 0.288, 0.6558, 0.2947, 0.6725, 0.3616, 0.3928, 0.3406, 0.4231, 0.3686, 0.4317, 0.3686, 0.4317, 0.3406, 0.4231, 0.3518, 0.4486, 0.3053, 0.623, 0.2781, 0.6309, 0.3102, 0.6455, 0.288, 0.6558, 0.2783, 0.6662, 0.2947, 0.6725, 0.3701, 0.3364, 0.3524, 0.3573, 0.3616, 0.3928, 0.3406, 0.4231, 0.3332, 0.4878, 0.3518, 0.4486, 0.2829, 0.5914, 0.2781, 0.6309, 0.3053, 0.623, 0.3102, 0.6455, 0.2781, 0.6309, 0.288, 0.6558, 0.2969, 0.5089, 0.2992, 0.5638, 0.328, 0.5728, 0.2992, 0.5638, 0.2829, 0.5914, 0.3053, 0.623, 0.2781, 0.6309, 0.2685, 0.645, 0.288, 0.6558, 0.288, 0.6558, 0.2685, 0.645, 0.2783, 0.6662, 0.2685, 0.645, 0.2634, 0.667, 0.2783, 0.6662, 0.2605, 0.6109, 0.2548, 0.6315, 0.2685, 0.645, 0.2555, 0.5782, 0.2441, 0.5912, 0.2605, 0.6109, 0.22, 0.4789, 0.2327, 0.5469, 0.2555, 0.5782, 0.2685, 0.645, 0.2548, 0.6315, 0.2634, 0.667, 0.2548, 0.6315, 0.2506, 0.6552, 0.2634, 0.667, 0.2506, 0.6552, 0.2419, 0.6859, 0.2564, 0.6911, 0.2605, 0.6109, 0.2441, 0.5912, 0.2548, 0.6315, 0.2548, 0.6315, 0.2391, 0.6185, 0.2506, 0.6552, 0.2391, 0.6185, 0.2345, 0.6366, 0.2506, 0.6552, 0.2506, 0.6552, 0.2345, 0.6366, 0.2419, 0.6859, 0.2345, 0.6366, 0.2175, 0.6401, 0.2419, 0.6859, 0.2441, 0.5912, 0.2391, 0.6185, 0.2548, 0.6315, 0.2555, 0.5782, 0.2327, 0.5469, 0.2441, 0.5912, 0.2441, 0.5912, 0.2261, 0.5666, 0.2391, 0.6185, 0.2391, 0.6185, 0.2208, 0.6115, 0.2345, 0.6366, 0.2208, 0.6115, 0.2175, 0.6401, 0.2345, 0.6366, 0.216, 0.5864, 0.2208, 0.6115, 0.2391, 0.6185, 0.2175, 0.6401, 0.2046, 0.6547, 0.228, 0.7035, 0.2261, 0.5666, 0.216, 0.5864, 0.2391, 0.6185, 0.2208, 0.6115, 0.2062, 0.6045, 0.2175, 0.6401, 0.2327, 0.5469, 0.2261, 0.5666, 0.2441, 0.5912, 0.2261, 0.5666, 0.2106, 0.5544, 0.216, 0.5864, 0.2175, 0.6401, 0.1867, 0.6196, 0.2046, 0.6547, 0.216, 0.5864, 0.2062, 0.6045, 0.2208, 0.6115, 0.2062, 0.6045, 0.1842, 0.5815, 0.2175, 0.6401, 0.1842, 0.5815, 0.1867, 0.6196, 0.2175, 0.6401, 0.1867, 0.6196, 0.1897, 0.6784, 0.2046, 0.6547, 0.216, 0.5864, 0.1875, 0.5415, 0.2062, 0.6045, 0.2261, 0.5666, 0.1901, 0.4577, 0.2106, 0.5544, 0.22, 0.4789, 0.1997, 0.4548, 0.2327, 0.5469, 0.1997, 0.4548, 0.2261, 0.5666, 0.2327, 0.5469, 0.2106, 0.5544, 0.1875, 0.5415, 0.216, 0.5864, 0.1875, 0.5415, 0.1842, 0.5815, 0.2062, 0.6045, 0.1997, 0.4548, 0.1901, 0.4577, 0.2261, 0.5666, 0.1842, 0.5815, 0.1623, 0.5791, 0.1867, 0.6196, 0.1623, 0.5791, 0.1585, 0.6194, 0.1867, 0.6196, 0.1867, 0.6196, 0.1585, 0.6194, 0.1897, 0.6784, 0.1585, 0.6194, 0.1608, 0.6744, 0.1897, 0.6784, 0.1585, 0.6194, 0.1463, 0.6557, 0.1608, 0.6744, 0.2016, 0.4111, 0.1997, 0.4548, 0.22, 0.4789, 0.1813, 0.4674, 0.173, 0.4777, 0.2106, 0.5544, 0.2106, 0.5544, 0.173, 0.4777, 0.1875, 0.5415, 0.1901, 0.4577, 0.1813, 0.4674, 0.2106, 0.5544, 0.173, 0.4777, 0.1611, 0.4793, 0.1875, 0.5415, 0.1611, 0.4793, 0.1544, 0.5033, 0.1875, 0.5415, 0.1875, 0.5415, 0.1544, 0.5033, 0.1842, 0.5815, 0.1842, 0.5815, 0.1467, 0.5346, 0.1623, 0.5791, 0.1623, 0.5791, 0.1284, 0.5833, 0.1585, 0.6194, 0.1585, 0.6194, 0.1325, 0.6412, 0.1463, 0.6557, 0.2016, 0.4111, 0.1834, 0.4166, 0.1997, 0.4548, 0.1834, 0.4166, 0.1901, 0.4577, 0.1997, 0.4548, 0.1544, 0.5033, 0.1467, 0.5346, 0.1842, 0.5815, 0.1284, 0.5833, 0.1325, 0.6412, 0.1585, 0.6194, 0.1834, 0.4166, 0.1813, 0.4674, 0.1901, 0.4577, 0.1467, 0.5346, 0.1284, 0.5833, 0.1623, 0.5791, 0.2016, 0.4111, 0.1825, 0.3864, 0.1834, 0.4166, 0.1834, 0.4166, 0.1694, 0.434, 0.1813, 0.4674, 0.1694, 0.434, 0.173, 0.4777, 0.1813, 0.4674, 0.1831, 0.3466, 0.1825, 0.3864, 0.2016, 0.4111, 0.1467, 0.5346, 0.1287, 0.5419, 0.1284, 0.5833, 0.1834, 0.4166, 0.1651, 0.3986, 0.1694, 0.434, 0.1694, 0.434, 0.154, 0.4372, 0.173, 0.4777, 0.154, 0.4372, 0.1611, 0.4793, 0.173, 0.4777, 0.09453, 0.5632, 0.09671, 0.683, 0.1325, 0.6412, 0.1825, 0.3864, 0.1651, 0.3986, 0.1834, 0.4166, 0.1488, 0.4086, 0.154, 0.4372, 0.1694, 0.434, 0.1284, 0.5833, 0.09453, 0.5632, 0.1325, 0.6412, 0.1831, 0.3466, 0.1529, 0.3661, 0.1825, 0.3864, 0.1651, 0.3986, 0.1488, 0.4086, 0.1694, 0.434, 0.1371, 0.4425, 0.1544, 0.5033, 0.1611, 0.4793, 0.1544, 0.5033, 0.1287, 0.5419, 0.1467, 0.5346, 0.9716, 0.6076, 0.9368, 0.4841, 0.9628, 0.6756, 0.903, 0.4829, 0.9319, 0.7508, 0.9628, 0.6756, 0.9368, 0.4841, 0.903, 0.4829, 0.9628, 0.6756, 0.903, 0.4829, 0.877, 0.5587, 0.9319, 0.7508, 0.9222, 0.3915, 0.8986, 0.3499, 0.9368, 0.4841, 0.8986, 0.3499, 0.903, 0.4829, 0.9368, 0.4841, 0.8986, 0.3499, 0.8676, 0.3938, 0.903, 0.4829, 0.8676, 0.3938, 0.8419, 0.4465, 0.903, 0.4829, 0.7841, 0.4699, 0.7112, 0.5276, 0.7567, 0.6175, 0.7112, 0.5276, 0.7059, 0.5996, 0.7567, 0.6175, 0.7567, 0.6175, 0.7059, 0.5996, 0.7333, 0.7147, 0.7434, 0.4504, 0.7112, 0.5276, 0.7841, 0.4699, 0.7059, 0.5996, 0.6626, 0.6747, 0.6727, 0.7447, 0.7434, 0.4504, 0.7109, 0.4526, 0.7112, 0.5276, 0.7112, 0.5276, 0.6848, 0.5659, 0.7059, 0.5996, 0.7059, 0.5996, 0.6848, 0.5659, 0.6626, 0.6747, 0.7112, 0.5276, 0.7109, 0.4526, 0.6848, 0.5659, 0.7369, 0.3575, 0.7192, 0.3702, 0.7389, 0.4005, 0.7192, 0.3702, 0.7091, 0.3754, 0.7389, 0.4005, 0.7389, 0.4005, 0.7053, 0.4042, 0.7434, 0.4504, 0.7053, 0.4042, 0.7109, 0.4526, 0.7434, 0.4504, 0.7262, 0.3474, 0.7192, 0.3702, 0.7369, 0.3575, 0.7091, 0.3754, 0.7053, 0.4042, 0.7389, 0.4005, 0.7109, 0.4526, 0.6623, 0.5457, 0.6848, 0.5659, 0.6623, 0.5457, 0.6626, 0.6747, 0.6848, 0.5659, 0.4764, 0.6228, 0.451, 0.6322, 0.4424, 0.6668, 0.4967, 0.52, 0.4707, 0.5492, 0.4925, 0.5824, 0.532, 0.449, 0.5115, 0.383, 0.5112, 0.4267, 0.4764, 0.6228, 0.4672, 0.6051, 0.451, 0.6322, 0.4672, 0.6051, 0.4307, 0.5981, 0.451, 0.6322, 0.4707, 0.5492, 0.4307, 0.5981, 0.4672, 0.6051, 0.4707, 0.5492, 0.4364, 0.546, 0.4307, 0.5981, 0.4707, 0.5492, 0.4541, 0.4883, 0.4364, 0.546, 0.4707, 0.5492, 0.4785, 0.4622, 0.4541, 0.4883, 0.4541, 0.4883, 0.4236, 0.4817, 0.4364, 0.546, 0.4967, 0.52, 0.4785, 0.4622, 0.4707, 0.5492, 0.5018, 0.4508, 0.4785, 0.4622, 0.4967, 0.52, 0.4374, 0.4396, 0.4236, 0.4817, 0.4541, 0.4883, 0.5181, 0.4871, 0.5018, 0.4508, 0.4967, 0.52, 0.4785, 0.4622, 0.4374, 0.4396, 0.4541, 0.4883, 0.4374, 0.4396, 0.4131, 0.434, 0.4236, 0.4817, 0.4131, 0.434, 0.3924, 0.4465, 0.4236, 0.4817, 0.4694, 0.4076, 0.4374, 0.4396, 0.4785, 0.4622, 0.5018, 0.4508, 0.4865, 0.4114, 0.4785, 0.4622, 0.4131, 0.434, 0.3937, 0.4049, 0.3924, 0.4465, 0.5112, 0.4267, 0.4865, 0.4114, 0.5018, 0.4508, 0.4865, 0.4114, 0.4694, 0.4076, 0.4785, 0.4622, 0.4374, 0.4396, 0.4274, 0.3924, 0.4131, 0.434, 0.3937, 0.4049, 0.3846, 0.4067, 0.3924, 0.4465, 0.4694, 0.4076, 0.4535, 0.3841, 0.4374, 0.4396, 0.4535, 0.3841, 0.4274, 0.3924, 0.4374, 0.4396, 0.532, 0.449, 0.5228, 0.36, 0.5115, 0.383, 0.5115, 0.383, 0.4979, 0.374, 0.5112, 0.4267, 0.5112, 0.4267, 0.4979, 0.374, 0.4865, 0.4114, 0.4865, 0.4114, 0.4831, 0.3608, 0.4694, 0.4076, 0.4131, 0.434, 0.4072, 0.3513, 0.3937, 0.4049, 0.4979, 0.374, 0.4831, 0.3608, 0.4865, 0.4114, 0.4274, 0.3924, 0.4072, 0.3513, 0.4131, 0.434, 0.4831, 0.3608, 0.4558, 0.3401, 0.4694, 0.4076, 0.4694, 0.4076, 0.4558, 0.3401, 0.4535, 0.3841, 0.4535, 0.3841, 0.4285, 0.3473, 0.4274, 0.3924, 0.3937, 0.4049, 0.3906, 0.3556, 0.3846, 0.4067, 0.4831, 0.3608, 0.4755, 0.3522, 0.4558, 0.3401, 0.4274, 0.3924, 0.4285, 0.3473, 0.4072, 0.3513, 0.4072, 0.3513, 0.3906, 0.3556, 0.3937, 0.4049, 0.3906, 0.3556, 0.3616, 0.3928, 0.3846, 0.4067, 0.3906, 0.3556, 0.3701, 0.3364, 0.3616, 0.3928, 0.5228, 0.36, 0.4979, 0.374, 0.5115, 0.383, 0.4535, 0.3841, 0.4558, 0.3401, 0.4285, 0.3473, 0.4979, 0.374, 0.4755, 0.3522, 0.4831, 0.3608, 0.4755, 0.3522, 0.4545, 0.3078, 0.4558, 0.3401, 0.4072, 0.3513, 0.4018, 0.306, 0.3906, 0.3556, 0.3332, 0.4878, 0.3099, 0.4724, 0.328, 0.5728, 0.3406, 0.4231, 0.3204, 0.4493, 0.3332, 0.4878, 0.3616, 0.3928, 0.3316, 0.39, 0.3406, 0.4231, 0.2781, 0.6309, 0.2605, 0.6109, 0.2685, 0.645, 0.2829, 0.5914, 0.2555, 0.5782, 0.2781, 0.6309, 0.2781, 0.6309, 0.2555, 0.5782, 0.2605, 0.6109, 0.2969, 0.5089, 0.2759, 0.5131, 0.2992, 0.5638, 0.2992, 0.5638, 0.2759, 0.5131, 0.2829, 0.5914, 0.2759, 0.5131, 0.2608, 0.5061, 0.2829, 0.5914, 0.2829, 0.5914, 0.2608, 0.5061, 0.2555, 0.5782, 0.2608, 0.5061, 0.2379, 0.501, 0.2555, 0.5782, 0.2379, 0.501, 0.22, 0.4789, 0.2555, 0.5782, 0.328, 0.5728, 0.3099, 0.4724, 0.2969, 0.5089, 0.3099, 0.4724, 0.2753, 0.4695, 0.2969, 0.5089, 0.2969, 0.5089, 0.2753, 0.4695, 0.2759, 0.5131, 0.2753, 0.4695, 0.2535, 0.4431, 0.2759, 0.5131, 0.2759, 0.5131, 0.2535, 0.4431, 0.2608, 0.5061, 0.2535, 0.4431, 0.2379, 0.501, 0.2608, 0.5061, 0.3332, 0.4878, 0.3204, 0.4493, 0.3099, 0.4724, 0.3099, 0.4724, 0.279, 0.4461, 0.2753, 0.4695, 0.2379, 0.501, 0.2196, 0.4023, 0.22, 0.4789, 0.3099, 0.4724, 0.3077, 0.4309, 0.279, 0.4461, 0.279, 0.4461, 0.2666, 0.4427, 0.2753, 0.4695, 0.2753, 0.4695, 0.2666, 0.4427, 0.2535, 0.4431, 0.2535, 0.4431, 0.2437, 0.4039, 0.2379, 0.501, 0.3204, 0.4493, 0.3077, 0.4309, 0.3099, 0.4724, 0.3077, 0.4309, 0.2825, 0.3867, 0.279, 0.4461, 0.2437, 0.4039, 0.2196, 0.4023, 0.2379, 0.501, 0.2196, 0.4023, 0.2016, 0.4111, 0.22, 0.4789, 0.2988, 0.4138, 0.2825, 0.3867, 0.3077, 0.4309, 0.2666, 0.4427, 0.2667, 0.3848, 0.2535, 0.4431, 0.3406, 0.4231, 0.3316, 0.39, 0.3204, 0.4493, 0.3316, 0.39, 0.3077, 0.4309, 0.3204, 0.4493, 0.279, 0.4461, 0.2825, 0.3867, 0.2666, 0.4427, 0.3316, 0.39, 0.3202, 0.3664, 0.3077, 0.4309, 0.3202, 0.3664, 0.2988, 0.4138, 0.3077, 0.4309, 0.2988, 0.4138, 0.3, 0.3492, 0.2825, 0.3867, 0.2825, 0.3867, 0.2667, 0.3848, 0.2666, 0.4427, 0.2667, 0.3848, 0.2437, 0.4039, 0.2535, 0.4431, 0.2196, 0.4023, 0.2036, 0.3591, 0.2016, 0.4111, 0.3616, 0.3928, 0.3524, 0.3573, 0.3316, 0.39, 0.3202, 0.3664, 0.3, 0.3492, 0.2988, 0.4138, 0.2667, 0.3848, 0.2648, 0.3411, 0.2437, 0.4039, 0.2648, 0.3411, 0.2408, 0.3558, 0.2437, 0.4039, 0.2408, 0.3558, 0.2225, 0.3357, 0.2437, 0.4039, 0.2437, 0.4039, 0.2225, 0.3357, 0.2196, 0.4023, 0.2036, 0.3591, 0.1831, 0.3466, 0.2016, 0.4111, 0.2225, 0.3357, 0.2036, 0.3591, 0.2196, 0.4023, 0.3524, 0.3573, 0.3202, 0.3664, 0.3316, 0.39, 0.3221, 0.3273, 0.3, 0.3492, 0.3202, 0.3664, 0.2825, 0.3867, 0.2846, 0.3213, 0.2667, 0.3848, 0.2667, 0.3848, 0.2846, 0.3213, 0.2648, 0.3411, 0.3524, 0.3573, 0.3311, 0.3051, 0.3202, 0.3664, 0.3311, 0.3051, 0.3221, 0.3273, 0.3202, 0.3664, 0.3, 0.3492, 0.2846, 0.3213, 0.2825, 0.3867, 0.2648, 0.3411, 0.2318, 0.3049, 0.2408, 0.3558, 0.1825, 0.3864, 0.1529, 0.3661, 0.1651, 0.3986, 0.09453, 0.5632, 0.07525, 0.6015, 0.09671, 0.683, 0.09453, 0.5632, 0.04572, 0.4907, 0.07525, 0.6015, 0.1287, 0.5419, 0.1024, 0.4926, 0.1284, 0.5833, 0.1284, 0.5833, 0.1024, 0.4926, 0.09453, 0.5632, 0.1194, 0.4713, 0.1024, 0.4926, 0.1287, 0.5419, 0.07619, 0.4843, 0.05787, 0.4236, 0.09453, 0.5632, 0.1544, 0.5033, 0.1194, 0.4713, 0.1287, 0.5419, 0.1024, 0.4926, 0.07619, 0.4843, 0.09453, 0.5632, 0.05787, 0.4236, 0.04572, 0.4907, 0.09453, 0.5632, 0.1194, 0.4713, 0.1007, 0.4529, 0.1024, 0.4926, 0.1371, 0.4425, 0.1194, 0.4713, 0.1544, 0.5033, 0.1007, 0.4529, 0.08901, 0.4362, 0.1024, 0.4926, 0.1024, 0.4926, 0.08901, 0.4362, 0.07619, 0.4843, 0.08901, 0.4362, 0.05787, 0.4236, 0.07619, 0.4843, 0.1611, 0.4793, 0.154, 0.4372, 0.1371, 0.4425, 0.1371, 0.4425, 0.1145, 0.4203, 0.1194, 0.4713, 0.1194, 0.4713, 0.1145, 0.4203, 0.1007, 0.4529, 0.05787, 0.4236, 0.03269, 0.3616, 0.04572, 0.4907, 0.1145, 0.4203, 0.1015, 0.4054, 0.1007, 0.4529, 0.154, 0.4372, 0.1488, 0.4086, 0.1371, 0.4425, 0.1488, 0.4086, 0.1282, 0.4029, 0.1371, 0.4425, 0.1282, 0.4029, 0.1145, 0.4203, 0.1371, 0.4425, 0.1007, 0.4529, 0.1015, 0.4054, 0.08901, 0.4362, 0.1015, 0.4054, 0.08804, 0.3947, 0.08901, 0.4362, 0.08804, 0.3947, 0.05787, 0.4236, 0.08901, 0.4362, 0.1282, 0.4029, 0.114, 0.3795, 0.1145, 0.4203, 0.1145, 0.4203, 0.114, 0.3795, 0.1015, 0.4054, 0.08804, 0.3947, 0.06521, 0.385, 0.05787, 0.4236, 0.1651, 0.3986, 0.1529, 0.3661, 0.1488, 0.4086, 0.1529, 0.3661, 0.133, 0.3679, 0.1488, 0.4086, 0.1488, 0.4086, 0.133, 0.3679, 0.1282, 0.4029, 0.133, 0.3679, 0.114, 0.3795, 0.1282, 0.4029, 0.06521, 0.385, 0.03269, 0.3616, 0.05787, 0.4236, 0.114, 0.3795, 0.0999, 0.3385, 0.1015, 0.4054, 0.0999, 0.3385, 0.08804, 0.3947, 0.1015, 0.4054, 0.08804, 0.3947, 0.06944, 0.3528, 0.06521, 0.385, 0.06944, 0.3528, 0.03953, 0.3336, 0.06521, 0.385, 0.133, 0.3679, 0.1103, 0.3374, 0.114, 0.3795, 0.1103, 0.3374, 0.0999, 0.3385, 0.114, 0.3795, 0.06521, 0.385, 0.03953, 0.3336, 0.03269, 0.3616, 0.1831, 0.3466, 0.1535, 0.3244, 0.1529, 0.3661, 0.1529, 0.3661, 0.1535, 0.3244, 0.1408, 0.3329, 0.1529, 0.3661, 0.1408, 0.3329, 0.133, 0.3679, 0.133, 0.3679, 0.1192, 0.3252, 0.1103, 0.3374, 0.0999, 0.3385, 0.08774, 0.3176, 0.08804, 0.3947, 0.08804, 0.3947, 0.08774, 0.3176, 0.06944, 0.3528, 0.1408, 0.3329, 0.1192, 0.3252, 0.133, 0.3679, 0.08774, 0.3176, 0.07123, 0.3132, 0.06944, 0.3528, 0.903, 0.4829, 0.8419, 0.4465, 0.877, 0.5587, 0.848, 0.6298, 0.8178, 0.4434, 0.7825, 0.711, 0.7825, 0.711, 0.8178, 0.4434, 0.7567, 0.6175, 0.8178, 0.4434, 0.7841, 0.4699, 0.7567, 0.6175, 0.877, 0.5587, 0.8419, 0.4465, 0.848, 0.6298, 0.848, 0.6298, 0.8419, 0.4465, 0.8178, 0.4434, 0.7841, 0.4699, 0.7389, 0.4005, 0.7434, 0.4504, 0.8676, 0.3938, 0.8271, 0.3875, 0.8419, 0.4465, 0.8271, 0.3875, 0.8178, 0.4434, 0.8419, 0.4465, 0.7841, 0.4699, 0.7912, 0.3928, 0.7389, 0.4005, 0.8271, 0.3875, 0.7912, 0.3928, 0.8178, 0.4434, 0.8178, 0.4434, 0.7912, 0.3928, 0.7841, 0.4699, 0.8271, 0.3875, 0.7986, 0.3568, 0.7912, 0.3928, 0.7912, 0.3928, 0.7986, 0.3568, 0.7389, 0.4005, 0.814, 0.3454, 0.7986, 0.3568, 0.8271, 0.3875, 0.7986, 0.3568, 0.7369, 0.3575, 0.7389, 0.4005, 0.8986, 0.3499, 0.8574, 0.3385, 0.8676, 0.3938, 0.8574, 0.3385, 0.814, 0.3454, 0.8676, 0.3938, 0.8676, 0.3938, 0.814, 0.3454, 0.8271, 0.3875, 0.7986, 0.3568, 0.7615, 0.3353, 0.7369, 0.3575, 0.7615, 0.3353, 0.7262, 0.3474, 0.7369, 0.3575, 0.8574, 0.3385, 0.8246, 0.3253, 0.814, 0.3454, 0.814, 0.3454, 0.7615, 0.3353, 0.7986, 0.3568, 0.7615, 0.3353, 0.7402, 0.3238, 0.7262, 0.3474, 0.6623, 0.5457, 0.6283, 0.6688, 0.6626, 0.6747, 0.6623, 0.5457, 0.6332, 0.6116, 0.6283, 0.6688, 0.6623, 0.5457, 0.6522, 0.5269, 0.6332, 0.6116, 0.6522, 0.5269, 0.6259, 0.59, 0.6332, 0.6116, 0.6259, 0.59, 0.638, 0.5223, 0.6081, 0.6074, 0.638, 0.5223, 0.6296, 0.5228, 0.6081, 0.6074, 0.6296, 0.5228, 0.6154, 0.5149, 0.6045, 0.5701, 0.6154, 0.5149, 0.6002, 0.5543, 0.6045, 0.5701, 0.6522, 0.5269, 0.638, 0.5223, 0.6259, 0.59, 0.6154, 0.5149, 0.59, 0.5295, 0.6002, 0.5543, 0.7109, 0.4526, 0.6797, 0.471, 0.6623, 0.5457, 0.6623, 0.5457, 0.6797, 0.471, 0.6522, 0.5269, 0.6154, 0.5149, 0.6028, 0.4994, 0.59, 0.5295, 0.638, 0.5223, 0.6439, 0.48, 0.6296, 0.5228, 0.6522, 0.5269, 0.6569, 0.4731, 0.638, 0.5223, 0.6569, 0.4731, 0.6439, 0.48, 0.638, 0.5223, 0.6439, 0.48, 0.632, 0.4697, 0.6296, 0.5228, 0.6296, 0.5228, 0.632, 0.4697, 0.6154, 0.5149, 0.632, 0.4697, 0.6239, 0.4809, 0.6154, 0.5149, 0.6239, 0.4809, 0.6028, 0.4994, 0.6154, 0.5149, 0.6797, 0.471, 0.6688, 0.448, 0.6522, 0.5269, 0.6688, 0.448, 0.6569, 0.4731, 0.6522, 0.5269, 0.6239, 0.4809, 0.6133, 0.4475, 0.6028, 0.4994, 0.6133, 0.4475, 0.5869, 0.4662, 0.6028, 0.4994, 0.6688, 0.448, 0.6557, 0.4531, 0.6569, 0.4731, 0.6569, 0.4731, 0.6557, 0.4531, 0.6439, 0.48, 0.6557, 0.4531, 0.6415, 0.4353, 0.6439, 0.48, 0.6439, 0.48, 0.6415, 0.4353, 0.632, 0.4697, 0.632, 0.4697, 0.6133, 0.4475, 0.6239, 0.4809, 0.5869, 0.4662, 0.6133, 0.4475, 0.5995, 0.4379, 0.6688, 0.448, 0.6757, 0.4028, 0.6557, 0.4531, 0.632, 0.4697, 0.623, 0.4275, 0.6133, 0.4475, 0.7053, 0.4042, 0.6878, 0.4036, 0.6797, 0.471, 0.6797, 0.471, 0.6878, 0.4036, 0.6688, 0.448, 0.6757, 0.4028, 0.6619, 0.4021, 0.6557, 0.4531, 0.6619, 0.4021, 0.6415, 0.4353, 0.6557, 0.4531, 0.6415, 0.4353, 0.6311, 0.4029, 0.632, 0.4697, 0.6311, 0.4029, 0.623, 0.4275, 0.632, 0.4697, 0.623, 0.4275, 0.5995, 0.4379, 0.6133, 0.4475, 0.7109, 0.4526, 0.7053, 0.4042, 0.6797, 0.471, 0.6619, 0.4021, 0.6443, 0.4058, 0.6415, 0.4353, 0.5995, 0.4379, 0.5815, 0.3817, 0.5869, 0.4662, 0.6443, 0.4058, 0.6311, 0.4029, 0.6415, 0.4353, 0.623, 0.4275, 0.619, 0.3874, 0.5995, 0.4379, 0.619, 0.3874, 0.6031, 0.3937, 0.5995, 0.4379, 0.5815, 0.3817, 0.5673, 0.4039, 0.5869, 0.4662, 0.6996, 0.3854, 0.6878, 0.4036, 0.7053, 0.4042, 0.6878, 0.4036, 0.6757, 0.4028, 0.6688, 0.448, 0.6311, 0.4029, 0.619, 0.3874, 0.623, 0.4275, 0.6031, 0.3937, 0.5815, 0.3817, 0.5995, 0.4379, 0.7091, 0.3754, 0.6996, 0.3854, 0.7053, 0.4042, 0.6878, 0.4036, 0.6996, 0.3854, 0.6757, 0.4028, 0.6996, 0.3854, 0.6684, 0.3771, 0.6757, 0.4028, 0.6757, 0.4028, 0.6684, 0.3771, 0.6619, 0.4021, 0.6684, 0.3771, 0.6491, 0.3796, 0.6619, 0.4021, 0.6619, 0.4021, 0.6491, 0.3796, 0.6443, 0.4058, 0.6491, 0.3796, 0.6383, 0.3746, 0.6443, 0.4058, 0.6443, 0.4058, 0.6383, 0.3746, 0.6311, 0.4029, 0.619, 0.3874, 0.597, 0.3526, 0.6031, 0.3937, 0.7091, 0.3754, 0.6834, 0.3727, 0.6996, 0.3854, 0.6996, 0.3854, 0.6834, 0.3727, 0.6684, 0.3771, 0.6383, 0.3746, 0.6238, 0.3619, 0.6311, 0.4029, 0.6311, 0.4029, 0.6238, 0.3619, 0.619, 0.3874, 0.619, 0.3874, 0.6238, 0.3619, 0.597, 0.3526, 0.6834, 0.3727, 0.667, 0.3595, 0.6684, 0.3771, 0.667, 0.3595, 0.6552, 0.3591, 0.6684, 0.3771, 0.6684, 0.3771, 0.6552, 0.3591, 0.6491, 0.3796, 0.6552, 0.3591, 0.6472, 0.3596, 0.6491, 0.3796, 0.6491, 0.3796, 0.6472, 0.3596, 0.6383, 0.3746, 0.6472, 0.3596, 0.6336, 0.3535, 0.6383, 0.3746, 0.6031, 0.3937, 0.597, 0.3526, 0.5815, 0.3817, 0.5815, 0.3817, 0.56, 0.3458, 0.5673, 0.4039, 0.7192, 0.3702, 0.7262, 0.3474, 0.7091, 0.3754, 0.7262, 0.3474, 0.6846, 0.3532, 0.7091, 0.3754, 0.7091, 0.3754, 0.6846, 0.3532, 0.6834, 0.3727, 0.6834, 0.3727, 0.6846, 0.3532, 0.667, 0.3595, 0.6383, 0.3746, 0.6336, 0.3535, 0.6238, 0.3619, 0.6238, 0.3619, 0.618, 0.3387, 0.597, 0.3526, 0.5673, 0.4039, 0.56, 0.3458, 0.54, 0.3374, 0.7005, 0.3262, 0.678, 0.3338, 0.6846, 0.3532, 0.6846, 0.3532, 0.678, 0.3338, 0.667, 0.3595, 0.678, 0.3338, 0.6458, 0.3375, 0.667, 0.3595, 0.667, 0.3595, 0.6458, 0.3375, 0.6552, 0.3591, 0.6552, 0.3591, 0.6458, 0.3375, 0.6472, 0.3596, 0.6458, 0.3375, 0.6343, 0.338, 0.6472, 0.3596, 0.6472, 0.3596, 0.6343, 0.338, 0.6336, 0.3535, 0.6336, 0.3535, 0.618, 0.3387, 0.6238, 0.3619, 0.597, 0.3526, 0.5743, 0.3256, 0.5815, 0.3817, 0.5815, 0.3817, 0.5743, 0.3256, 0.56, 0.3458, 0.7262, 0.3474, 0.7005, 0.3262, 0.6846, 0.3532, 0.6343, 0.338, 0.6207, 0.3209, 0.6336, 0.3535, 0.6336, 0.3535, 0.6207, 0.3209, 0.618, 0.3387, 0.618, 0.3387, 0.6025, 0.321, 0.597, 0.3526, 0.5142, 0.2302, 0.5163, 0.2629, 0.5227, 0.2498, 0.4824, 0.1038, 0.4753, 0.1306, 0.4924, 0.1387, 0.4744, 0.07286, 0.4675, 0.06653, 0.4824, 0.1038, 0.4566, 0.007687, 0.449, 0.0312, 0.4596, 0.03065, 0.5346, 0.3039, 0.5228, 0.36, 0.5414, 0.3374, 0.5346, 0.3039, 0.527, 0.2858, 0.5228, 0.36, 0.5163, 0.2629, 0.5092, 0.2855, 0.527, 0.2858, 0.527, 0.2858, 0.5092, 0.2855, 0.5228, 0.36, 0.5228, 0.36, 0.5092, 0.2855, 0.4979, 0.374, 0.5092, 0.2855, 0.4755, 0.3522, 0.4979, 0.374, 0.5142, 0.2302, 0.4926, 0.2462, 0.5163, 0.2629, 0.4926, 0.2462, 0.4866, 0.2752, 0.5163, 0.2629, 0.5163, 0.2629, 0.4866, 0.2752, 0.5092, 0.2855, 0.5092, 0.2855, 0.4866, 0.2752, 0.4755, 0.3522, 0.5056, 0.2048, 0.4926, 0.2462, 0.5142, 0.2302, 0.5056, 0.2048, 0.4793, 0.2074, 0.4926, 0.2462, 0.4926, 0.2462, 0.4768, 0.2506, 0.4866, 0.2752, 0.4768, 0.2506, 0.4545, 0.3078, 0.4866, 0.2752, 0.4866, 0.2752, 0.4545, 0.3078, 0.4755, 0.3522, 0.4793, 0.2074, 0.4768, 0.2506, 0.4926, 0.2462, 0.4768, 0.2506, 0.4593, 0.2754, 0.4545, 0.3078, 0.4944, 0.1664, 0.4793, 0.2074, 0.5056, 0.2048, 0.4536, 0.2456, 0.4593, 0.2754, 0.4768, 0.2506, 0.4753, 0.1306, 0.4793, 0.2074, 0.4944, 0.1664, 0.4793, 0.2074, 0.4555, 0.2231, 0.4768, 0.2506, 0.4545, 0.3078, 0.4285, 0.3473, 0.4558, 0.3401, 0.4924, 0.1387, 0.4753, 0.1306, 0.4944, 0.1664, 0.4753, 0.1306, 0.4717, 0.1641, 0.4793, 0.2074, 0.4717, 0.1641, 0.4588, 0.1871, 0.4793, 0.2074, 0.4588, 0.1871, 0.4555, 0.2231, 0.4793, 0.2074, 0.4555, 0.2231, 0.4536, 0.2456, 0.4768, 0.2506, 0.4536, 0.2456, 0.4405, 0.261, 0.4593, 0.2754, 0.4593, 0.2754, 0.4405, 0.261, 0.4545, 0.3078, 0.4405, 0.261, 0.4226, 0.3105, 0.4545, 0.3078, 0.4226, 0.3105, 0.4285, 0.3473, 0.4545, 0.3078, 0.4555, 0.2231, 0.4405, 0.261, 0.4536, 0.2456, 0.4558, 0.1417, 0.4588, 0.1871, 0.4717, 0.1641, 0.4555, 0.2231, 0.4359, 0.2192, 0.4405, 0.261, 0.4359, 0.2192, 0.4246, 0.2489, 0.4405, 0.261, 0.4226, 0.3105, 0.4072, 0.3513, 0.4285, 0.3473, 0.4753, 0.1306, 0.4636, 0.1102, 0.4717, 0.1641, 0.4636, 0.1102, 0.4558, 0.1417, 0.4717, 0.1641, 0.4588, 0.1871, 0.4359, 0.2192, 0.4555, 0.2231, 0.4405, 0.261, 0.4246, 0.2489, 0.4226, 0.3105, 0.4824, 0.1038, 0.4675, 0.06653, 0.4753, 0.1306, 0.4675, 0.06653, 0.4636, 0.1102, 0.4753, 0.1306, 0.4246, 0.2489, 0.4018, 0.306, 0.4226, 0.3105, 0.4226, 0.3105, 0.4018, 0.306, 0.4072, 0.3513, 0.4636, 0.1102, 0.4522, 0.1008, 0.4558, 0.1417, 0.4558, 0.1417, 0.4341, 0.1718, 0.4588, 0.1871, 0.4341, 0.1718, 0.4359, 0.2192, 0.4588, 0.1871, 0.4675, 0.06653, 0.4522, 0.1008, 0.4636, 0.1102, 0.4522, 0.1008, 0.4341, 0.1718, 0.4558, 0.1417, 0.4359, 0.2192, 0.4144, 0.2384, 0.4246, 0.2489, 0.4144, 0.2384, 0.3998, 0.2747, 0.4246, 0.2489, 0.4246, 0.2489, 0.3998, 0.2747, 0.4018, 0.306, 0.4596, 0.03065, 0.4522, 0.1008, 0.4675, 0.06653, 0.4522, 0.1008, 0.435, 0.1205, 0.4341, 0.1718, 0.4341, 0.1718, 0.4185, 0.1832, 0.4359, 0.2192, 0.4359, 0.2192, 0.4185, 0.1832, 0.4144, 0.2384, 0.3701, 0.3364, 0.3906, 0.3556, 0.4018, 0.306, 0.4144, 0.2384, 0.3917, 0.2505, 0.3998, 0.2747, 0.4018, 0.306, 0.3998, 0.2747, 0.3701, 0.3364, 0.4596, 0.03065, 0.4391, 0.06512, 0.4522, 0.1008, 0.4391, 0.06512, 0.435, 0.1205, 0.4522, 0.1008, 0.435, 0.1205, 0.4186, 0.1432, 0.4341, 0.1718, 0.4185, 0.1832, 0.405, 0.1972, 0.4144, 0.2384, 0.3998, 0.2747, 0.3769, 0.3159, 0.3701, 0.3364, 0.449, 0.0312, 0.4391, 0.06512, 0.4596, 0.03065, 0.4341, 0.1718, 0.4186, 0.1432, 0.4185, 0.1832, 0.405, 0.1972, 0.3917, 0.2505, 0.4144, 0.2384, 0.3917, 0.2505, 0.3769, 0.3159, 0.3998, 0.2747, 0.4233, 0.1145, 0.4186, 0.1432, 0.435, 0.1205, 0.4186, 0.1432, 0.4118, 0.1567, 0.4185, 0.1832, 0.4118, 0.1567, 0.405, 0.1972, 0.4185, 0.1832, 0.405, 0.1972, 0.3949, 0.2186, 0.3917, 0.2505, 0.2799, 0.0291, 0.2641, 0.05432, 0.2867, 0.0649, 0.3701, 0.3364, 0.3311, 0.3051, 0.3524, 0.3573, 0.3505, 0.3012, 0.3311, 0.3051, 0.3701, 0.3364, 0.3408, 0.2574, 0.3256, 0.2413, 0.3505, 0.3012, 0.3256, 0.2413, 0.3311, 0.3051, 0.3505, 0.3012, 0.3256, 0.2413, 0.3108, 0.2999, 0.3311, 0.3051, 0.3311, 0.3051, 0.3108, 0.2999, 0.3221, 0.3273, 0.3108, 0.2999, 0.3, 0.3492, 0.3221, 0.3273, 0.3256, 0.2413, 0.3063, 0.2592, 0.3108, 0.2999, 0.3063, 0.2592, 0.2953, 0.2954, 0.3108, 0.2999, 0.3108, 0.2999, 0.2846, 0.3213, 0.3, 0.3492, 0.2953, 0.2954, 0.2846, 0.3213, 0.3108, 0.2999, 0.3248, 0.1911, 0.3009, 0.2065, 0.3256, 0.2413, 0.3009, 0.2065, 0.3063, 0.2592, 0.3256, 0.2413, 0.3083, 0.1657, 0.3009, 0.2065, 0.3248, 0.1911, 0.2953, 0.2954, 0.2681, 0.2919, 0.2846, 0.3213, 0.3063, 0.2592, 0.2765, 0.2446, 0.2953, 0.2954, 0.2765, 0.2446, 0.2681, 0.2919, 0.2953, 0.2954, 0.2681, 0.2919, 0.2648, 0.3411, 0.2846, 0.3213, 0.3083, 0.1657, 0.2903, 0.1688, 0.3009, 0.2065, 0.3009, 0.2065, 0.2765, 0.2446, 0.3063, 0.2592, 0.3084, 0.1411, 0.2903, 0.1688, 0.3083, 0.1657, 0.2765, 0.2446, 0.2633, 0.2649, 0.2681, 0.2919, 0.2899, 0.1116, 0.2932, 0.1386, 0.3084, 0.1411, 0.3084, 0.1411, 0.2932, 0.1386, 0.2903, 0.1688, 0.2903, 0.1688, 0.271, 0.1884, 0.3009, 0.2065, 0.3009, 0.2065, 0.271, 0.1884, 0.2765, 0.2446, 0.2662, 0.2252, 0.2633, 0.2649, 0.2765, 0.2446, 0.2633, 0.2649, 0.2526, 0.2806, 0.2681, 0.2919, 0.2681, 0.2919, 0.2526, 0.2806, 0.2648, 0.3411, 0.271, 0.1884, 0.2662, 0.2252, 0.2765, 0.2446, 0.2932, 0.1386, 0.2707, 0.1568, 0.2903, 0.1688, 0.2903, 0.1688, 0.2707, 0.1568, 0.271, 0.1884, 0.2662, 0.2252, 0.2477, 0.2511, 0.2633, 0.2649, 0.2477, 0.2511, 0.2526, 0.2806, 0.2633, 0.2649, 0.2526, 0.2806, 0.2318, 0.3049, 0.2648, 0.3411, 0.271, 0.1884, 0.2534, 0.1821, 0.2662, 0.2252, 0.2477, 0.2511, 0.2318, 0.3049, 0.2526, 0.2806, 0.2318, 0.3049, 0.2225, 0.3357, 0.2408, 0.3558, 0.2978, 0.09178, 0.2867, 0.0649, 0.2899, 0.1116, 0.2899, 0.1116, 0.2762, 0.1071, 0.2932, 0.1386, 0.2762, 0.1071, 0.2707, 0.1568, 0.2932, 0.1386, 0.2662, 0.2252, 0.2392, 0.222, 0.2477, 0.2511, 0.2477, 0.2511, 0.2242, 0.2684, 0.2318, 0.3049, 0.2867, 0.0649, 0.2762, 0.1071, 0.2899, 0.1116, 0.2707, 0.1568, 0.2534, 0.1821, 0.271, 0.1884, 0.2762, 0.1071, 0.2596, 0.1405, 0.2707, 0.1568, 0.2707, 0.1568, 0.2596, 0.1405, 0.2534, 0.1821, 0.2534, 0.1821, 0.2392, 0.222, 0.2662, 0.2252, 0.2392, 0.222, 0.2205, 0.246, 0.2477, 0.2511, 0.2641, 0.05432, 0.2762, 0.1071, 0.2867, 0.0649, 0.2596, 0.1405, 0.245, 0.1672, 0.2534, 0.1821, 0.2534, 0.1821, 0.245, 0.1672, 0.2392, 0.222, 0.2205, 0.246, 0.2242, 0.2684, 0.2477, 0.2511, 0.2242, 0.2684, 0.2135, 0.2859, 0.2318, 0.3049, 0.2318, 0.3049, 0.2135, 0.2859, 0.2225, 0.3357, 0.2135, 0.2859, 0.2036, 0.3591, 0.2225, 0.3357, 0.2762, 0.1071, 0.2512, 0.1138, 0.2596, 0.1405, 0.245, 0.1672, 0.2294, 0.1878, 0.2392, 0.222, 0.2799, 0.0291, 0.269, 0.02781, 0.2641, 0.05432, 0.2641, 0.05432, 0.2512, 0.1138, 0.2762, 0.1071, 0.2512, 0.1138, 0.245, 0.1672, 0.2596, 0.1405, 0.2294, 0.1878, 0.2205, 0.246, 0.2392, 0.222, 0.2135, 0.2859, 0.1909, 0.3107, 0.2036, 0.3591, 0.2512, 0.1138, 0.2359, 0.1496, 0.245, 0.1672, 0.2359, 0.1496, 0.2294, 0.1878, 0.245, 0.1672, 0.2205, 0.246, 0.2041, 0.2619, 0.2242, 0.2684, 0.2242, 0.2684, 0.2041, 0.2619, 0.2135, 0.2859, 0.2041, 0.2619, 0.1909, 0.3107, 0.2135, 0.2859, 0.1909, 0.3107, 0.1831, 0.3466, 0.2036, 0.3591, 0.2425, 0.1108, 0.2359, 0.1496, 0.2512, 0.1138, 0.2294, 0.1878, 0.215, 0.2115, 0.2205, 0.246, 0.115, 0.08814, 0.105, 0.09686, 0.1184, 0.1321, 0.1044, 0.05298, 0.105, 0.09686, 0.115, 0.08814, 0.1831, 0.3466, 0.1805, 0.3105, 0.1535, 0.3244, 0.1559, 0.2572, 0.1535, 0.3244, 0.1805, 0.3105, 0.1559, 0.2572, 0.1305, 0.2928, 0.1535, 0.3244, 0.1535, 0.3244, 0.1305, 0.2928, 0.1408, 0.3329, 0.1295, 0.2457, 0.1305, 0.2928, 0.1559, 0.2572, 0.1539, 0.2357, 0.1408, 0.2156, 0.1559, 0.2572, 0.1408, 0.2156, 0.1295, 0.2457, 0.1559, 0.2572, 0.1305, 0.2928, 0.1105, 0.2891, 0.1408, 0.3329, 0.1408, 0.3329, 0.1105, 0.2891, 0.1192, 0.3252, 0.1279, 0.195, 0.1295, 0.2457, 0.1408, 0.2156, 0.1295, 0.2457, 0.1111, 0.2521, 0.1305, 0.2928, 0.1111, 0.2521, 0.1105, 0.2891, 0.1305, 0.2928, 0.1105, 0.2891, 0.1103, 0.3374, 0.1192, 0.3252, 0.1384, 0.1766, 0.1279, 0.195, 0.1408, 0.2156, 0.1105, 0.2891, 0.0999, 0.3385, 0.1103, 0.3374, 0.09952, 0.2627, 0.0919, 0.2893, 0.1105, 0.2891, 0.0919, 0.2893, 0.0999, 0.3385, 0.1105, 0.2891, 0.1275, 0.1408, 0.1279, 0.195, 0.1384, 0.1766, 0.1279, 0.195, 0.1116, 0.2149, 0.1295, 0.2457, 0.1295, 0.2457, 0.1116, 0.2149, 0.1111, 0.2521, 0.1111, 0.2521, 0.09952, 0.2627, 0.1105, 0.2891, 0.0919, 0.2893, 0.08774, 0.3176, 0.0999, 0.3385, 0.1275, 0.1408, 0.1137, 0.172, 0.1279, 0.195, 0.1116, 0.2149, 0.09986, 0.2395, 0.1111, 0.2521, 0.09986, 0.2395, 0.09952, 0.2627, 0.1111, 0.2521, 0.1184, 0.1321, 0.1137, 0.172, 0.1275, 0.1408, 0.1279, 0.195, 0.1137, 0.172, 0.1116, 0.2149, 0.09952, 0.2627, 0.08169, 0.262, 0.0919, 0.2893, 0.1137, 0.172, 0.09286, 0.189, 0.1116, 0.2149, 0.09286, 0.189, 0.08468, 0.2304, 0.1116, 0.2149, 0.1116, 0.2149, 0.08468, 0.2304, 0.09986, 0.2395, 0.09986, 0.2395, 0.08169, 0.262, 0.09952, 0.2627, 0.08169, 0.262, 0.0635, 0.2732, 0.0919, 0.2893, 0.0919, 0.2893, 0.07123, 0.3132, 0.08774, 0.3176, 0.1184, 0.1321, 0.1045, 0.1307, 0.1137, 0.172, 0.09986, 0.2395, 0.08468, 0.2304, 0.08169, 0.262, 0.0635, 0.2732, 0.07123, 0.3132, 0.0919, 0.2893, 0.1045, 0.1307, 0.0987, 0.167, 0.1137, 0.172, 0.1137, 0.172, 0.0987, 0.167, 0.09286, 0.189, 0.105, 0.09686, 0.1045, 0.1307, 0.1184, 0.1321, 0.09286, 0.189, 0.07504, 0.2064, 0.08468, 0.2304, 0.07123, 0.3132, 0.04856, 0.2966, 0.06944, 0.3528, 0.04856, 0.2966, 0.03953, 0.3336, 0.06944, 0.3528, 0.0987, 0.167, 0.08119, 0.1723, 0.09286, 0.189, 0.08468, 0.2304, 0.05999, 0.2248, 0.08169, 0.262, 0.0635, 0.2732, 0.04856, 0.2966, 0.07123, 0.3132, 0.1045, 0.1307, 0.08868, 0.1274, 0.0987, 0.167, 0.08868, 0.1274, 0.08119, 0.1723, 0.0987, 0.167, 0.09286, 0.189, 0.08119, 0.1723, 0.07504, 0.2064, 0.07504, 0.2064, 0.05999, 0.2248, 0.08468, 0.2304, 0.05999, 0.2248, 0.0486, 0.2411, 0.08169, 0.262, 0.0486, 0.2411, 0.0635, 0.2732, 0.08169, 0.262, 0.105, 0.09686, 0.0916, 0.09311, 0.1045, 0.1307, 0.0916, 0.09311, 0.08868, 0.1274, 0.1045, 0.1307, 0.04856, 0.2966, 0.0262, 0.2823, 0.03953, 0.3336, 0.08868, 0.1274, 0.07536, 0.1228, 0.08119, 0.1723, 0.07028, 0.153, 0.06301, 0.1775, 0.08119, 0.1723, 0.08119, 0.1723, 0.06301, 0.1775, 0.07504, 0.2064, 0.0486, 0.2411, 0.03655, 0.2519, 0.0635, 0.2732, 0.03655, 0.2519, 0.04856, 0.2966, 0.0635, 0.2732, 0.1044, 0.05298, 0.09548, 0.03291, 0.105, 0.09686, 0.09548, 0.03291, 0.0916, 0.09311, 0.105, 0.09686, 0.0916, 0.09311, 0.07725, 0.09125, 0.08868, 0.1274, 0.07536, 0.1228, 0.07028, 0.153, 0.08119, 0.1723, 0.06301, 0.1775, 0.0534, 0.2011, 0.07504, 0.2064, 0.07504, 0.2064, 0.0534, 0.2011, 0.05999, 0.2248, 0.07725, 0.09125, 0.07536, 0.1228, 0.08868, 0.1274, 0.03655, 0.2519, 0.0262, 0.2823, 0.04856, 0.2966, 0.09548, 0.03291, 0.08288, 0.03656, 0.0916, 0.09311, 0.07536, 0.1228, 0.0604, 0.1235, 0.07028, 0.153, 0.0534, 0.2011, 0.03409, 0.2155, 0.05999, 0.2248, 0.05999, 0.2248, 0.03409, 0.2155, 0.0486, 0.2411, 0.08288, 0.03656, 0.07725, 0.09125, 0.0916, 0.09311, 0.0604, 0.1235, 0.049, 0.159, 0.07028, 0.153, 0.07028, 0.153, 0.049, 0.159, 0.06301, 0.1775, 0.06301, 0.1775, 0.049, 0.159, 0.0534, 0.2011, 0.049, 0.159, 0.0405, 0.1862, 0.0534, 0.2011, 0.03409, 0.2155, 0.03655, 0.2519, 0.0486, 0.2411, 0.08288, 0.03656, 0.07386, 0.06245, 0.07725, 0.09125, 0.07725, 0.09125, 0.06574, 0.09224, 0.07536, 0.1228, 0.07536, 0.1228, 0.06574, 0.09224, 0.0604, 0.1235, 0.0405, 0.1862, 0.03409, 0.2155, 0.0534, 0.2011, 0.03655, 0.2519, 0.02196, 0.2526, 0.0262, 0.2823, 0.03953, 0.3336, 0.004478, 0.3271, 0.03269, 0.3616, 0.5743, 0.3256, 0.5588, 0.2998, 0.56, 0.3458, 0.6343, 0.338, 0.6293, 0.3171, 0.6207, 0.3209, 0.6458, 0.3375, 0.6405, 0.318, 0.6343, 0.338, 0.678, 0.3338, 0.6405, 0.318, 0.6458, 0.3375, 0.56, 0.3458, 0.5588, 0.2998, 0.5414, 0.3374, 0.5743, 0.3256, 0.5809, 0.2965, 0.5588, 0.2998, 0.5809, 0.2965, 0.5679, 0.2614, 0.5588, 0.2998, 0.5588, 0.2998, 0.5679, 0.2614, 0.5616, 0.2769, 0.597, 0.3526, 0.6025, 0.321, 0.5743, 0.3256, 0.6025, 0.321, 0.5809, 0.2965, 0.5743, 0.3256, 0.5809, 0.2965, 0.588, 0.2862, 0.5679, 0.2614, 0.588, 0.2862, 0.5769, 0.2518, 0.5679, 0.2614, 0.5809, 0.2965, 0.6113, 0.2942, 0.588, 0.2862, 0.588, 0.2862, 0.5946, 0.2619, 0.5769, 0.2518, 0.6025, 0.321, 0.6113, 0.2942, 0.5809, 0.2965, 0.5946, 0.2619, 0.5783, 0.2253, 0.5769, 0.2518, 0.618, 0.3387, 0.6207, 0.3209, 0.6025, 0.321, 0.6207, 0.3209, 0.6113, 0.2942, 0.6025, 0.321, 0.6113, 0.2942, 0.5946, 0.2619, 0.588, 0.2862, 0.5946, 0.2619, 0.6058, 0.2201, 0.5783, 0.2253, 0.5946, 0.2619, 0.6054, 0.2497, 0.6058, 0.2201, 0.6058, 0.2201, 0.6061, 0.1938, 0.5783, 0.2253, 0.6061, 0.1938, 0.5865, 0.1894, 0.5783, 0.2253, 0.6113, 0.2942, 0.6167, 0.2668, 0.5946, 0.2619, 0.6167, 0.2668, 0.6054, 0.2497, 0.5946, 0.2619, 0.6293, 0.3171, 0.6275, 0.2975, 0.6207, 0.3209, 0.6207, 0.3209, 0.6275, 0.2975, 0.6113, 0.2942, 0.6275, 0.2975, 0.6167, 0.2668, 0.6113, 0.2942, 0.6167, 0.2668, 0.6212, 0.2301, 0.6054, 0.2497, 0.6212, 0.2301, 0.6058, 0.2201, 0.6054, 0.2497, 0.6343, 0.338, 0.6405, 0.318, 0.6293, 0.3171, 0.6293, 0.3171, 0.6405, 0.318, 0.6275, 0.2975, 0.6275, 0.2975, 0.6284, 0.2492, 0.6167, 0.2668, 0.6284, 0.2492, 0.6212, 0.2301, 0.6167, 0.2668, 0.6061, 0.1938, 0.6046, 0.1657, 0.5865, 0.1894, 0.5865, 0.1894, 0.6046, 0.1657, 0.5922, 0.1648, 0.6405, 0.318, 0.6413, 0.2797, 0.6275, 0.2975, 0.6413, 0.2797, 0.6371, 0.2385, 0.6275, 0.2975, 0.6275, 0.2975, 0.6371, 0.2385, 0.6284, 0.2492, 0.6212, 0.2301, 0.6251, 0.1743, 0.6058, 0.2201, 0.6602, 0.2441, 0.6413, 0.2797, 0.6405, 0.318, 0.6058, 0.2201, 0.6251, 0.1743, 0.6061, 0.1938, 0.6061, 0.1938, 0.6122, 0.1468, 0.6046, 0.1657, 0.6122, 0.1468, 0.6099, 0.1024, 0.6046, 0.1657, 0.678, 0.3338, 0.6881, 0.2471, 0.6405, 0.318, 0.6405, 0.318, 0.6881, 0.2471, 0.6602, 0.2441, 0.6371, 0.2385, 0.6363, 0.1907, 0.6284, 0.2492, 0.6284, 0.2492, 0.6363, 0.1907, 0.6212, 0.2301, 0.6363, 0.1907, 0.6251, 0.1743, 0.6212, 0.2301, 0.6061, 0.1938, 0.6251, 0.1743, 0.6122, 0.1468, 0.6413, 0.2797, 0.6602, 0.2441, 0.6371, 0.2385, 0.6363, 0.1907, 0.6354, 0.1436, 0.6251, 0.1743, 0.6122, 0.1468, 0.6255, 0.07341, 0.6099, 0.1024, 0.6602, 0.2441, 0.65, 0.171, 0.6371, 0.2385, 0.6371, 0.2385, 0.65, 0.171, 0.6363, 0.1907, 0.6354, 0.1436, 0.6334, 0.1197, 0.6251, 0.1743, 0.6251, 0.1743, 0.6334, 0.1197, 0.6122, 0.1468, 0.65, 0.171, 0.6418, 0.1566, 0.6363, 0.1907, 0.6363, 0.1907, 0.6418, 0.1566, 0.6354, 0.1436, 0.6334, 0.1197, 0.6255, 0.07341, 0.6122, 0.1468, 0.678, 0.3338, 0.7028, 0.268, 0.6881, 0.2471, 0.6334, 0.1197, 0.6351, 0.07285, 0.6255, 0.07341, 0.7005, 0.3262, 0.7028, 0.268, 0.678, 0.3338, 0.65, 0.171, 0.6546, 0.135, 0.6418, 0.1566, 0.6418, 0.1566, 0.6546, 0.135, 0.6354, 0.1436, 0.6602, 0.2441, 0.6809, 0.186, 0.65, 0.171, 0.6546, 0.135, 0.6499, 0.1033, 0.6354, 0.1436, 0.6354, 0.1436, 0.6499, 0.1033, 0.6334, 0.1197, 0.6334, 0.1197, 0.6499, 0.1033, 0.6351, 0.07285, 0.6351, 0.07285, 0.6313, 0.02772, 0.6255, 0.07341, 0.6255, 0.07341, 0.6313, 0.02772, 0.6221, 0.05215, 0.6499, 0.1033, 0.6471, 0.06721, 0.6351, 0.07285, 0.6881, 0.2471, 0.6809, 0.186, 0.6602, 0.2441, 0.6809, 0.186, 0.675, 0.1495, 0.65, 0.171, 0.675, 0.1495, 0.6546, 0.135, 0.65, 0.171, 0.6471, 0.06721, 0.6439, 0.03907, 0.6351, 0.07285, 0.6351, 0.07285, 0.6439, 0.03907, 0.6313, 0.02772, 0.7262, 0.3474, 0.7219, 0.3162, 0.7005, 0.3262, 0.7005, 0.3262, 0.7169, 0.2962, 0.7028, 0.268, 0.6546, 0.135, 0.6641, 0.1039, 0.6499, 0.1033, 0.7219, 0.3162, 0.7169, 0.2962, 0.7005, 0.3262, 0.6641, 0.1039, 0.6471, 0.06721, 0.6499, 0.1033, 0.8743, 0.2189, 0.8679, 0.2584, 0.8835, 0.2394, 0.821, 0.01041, 0.8088, 0.04498, 0.8257, 0.04626, 0.8959, 0.2972, 0.8574, 0.3385, 0.8986, 0.3499, 0.8959, 0.2972, 0.8812, 0.2844, 0.8645, 0.3129, 0.8959, 0.2972, 0.8645, 0.3129, 0.8574, 0.3385, 0.8679, 0.2584, 0.8471, 0.3017, 0.8812, 0.2844, 0.8812, 0.2844, 0.8471, 0.3017, 0.8645, 0.3129, 0.8743, 0.2189, 0.8592, 0.2289, 0.8679, 0.2584, 0.8471, 0.3017, 0.8246, 0.3253, 0.8645, 0.3129, 0.8645, 0.3129, 0.8246, 0.3253, 0.8574, 0.3385, 0.8743, 0.2189, 0.8624, 0.1897, 0.8592, 0.2289, 0.8592, 0.2289, 0.845, 0.2445, 0.8679, 0.2584, 0.845, 0.2445, 0.8257, 0.2719, 0.8679, 0.2584, 0.8679, 0.2584, 0.8257, 0.2719, 0.8471, 0.3017, 0.8592, 0.2289, 0.84, 0.2203, 0.845, 0.2445, 0.8257, 0.2719, 0.8196, 0.2969, 0.8471, 0.3017, 0.8196, 0.2969, 0.8246, 0.3253, 0.8471, 0.3017, 0.8624, 0.1897, 0.8411, 0.1763, 0.8592, 0.2289, 0.8592, 0.2289, 0.8411, 0.1763, 0.84, 0.2203, 0.845, 0.2445, 0.8286, 0.2576, 0.8257, 0.2719, 0.8558, 0.1574, 0.8411, 0.1763, 0.8624, 0.1897, 0.8411, 0.1763, 0.8216, 0.1915, 0.84, 0.2203, 0.84, 0.2203, 0.8177, 0.2261, 0.845, 0.2445, 0.845, 0.2445, 0.8177, 0.2261, 0.8286, 0.2576, 0.8196, 0.2969, 0.7955, 0.3133, 0.8246, 0.3253, 0.8246, 0.3253, 0.7955, 0.3133, 0.814, 0.3454, 0.8497, 0.1297, 0.8411, 0.1763, 0.8558, 0.1574, 0.8222, 0.1464, 0.8216, 0.1915, 0.8411, 0.1763, 0.84, 0.2203, 0.8216, 0.1915, 0.8177, 0.2261, 0.8286, 0.2576, 0.8031, 0.2666, 0.8257, 0.2719, 0.8257, 0.2719, 0.8031, 0.2666, 0.8196, 0.2969, 0.8177, 0.2261, 0.8065, 0.2409, 0.8286, 0.2576, 0.8286, 0.2576, 0.8065, 0.2409, 0.8031, 0.2666, 0.8031, 0.2666, 0.7839, 0.2901, 0.8196, 0.2969, 0.8196, 0.2969, 0.7839, 0.2901, 0.7955, 0.3133, 0.7955, 0.3133, 0.7615, 0.3353, 0.814, 0.3454, 0.8329, 0.1046, 0.8411, 0.1763, 0.8497, 0.1297, 0.8046, 0.1716, 0.8177, 0.2261, 0.8216, 0.1915, 0.8329, 0.1046, 0.8222, 0.1464, 0.8411, 0.1763, 0.8177, 0.2261, 0.794, 0.2346, 0.8065, 0.2409, 0.794, 0.2346, 0.7875, 0.2508, 0.8065, 0.2409, 0.8065, 0.2409, 0.7875, 0.2508, 0.8031, 0.2666, 0.7839, 0.2901, 0.7615, 0.3353, 0.7955, 0.3133, 0.8046, 0.1716, 0.797, 0.2173, 0.8177, 0.2261, 0.8177, 0.2261, 0.797, 0.2173, 0.794, 0.2346, 0.8031, 0.2666, 0.7875, 0.2508, 0.7839, 0.2901, 0.8372, 0.0759, 0.8239, 0.09095, 0.8329, 0.1046, 0.8329, 0.1046, 0.8131, 0.1157, 0.8222, 0.1464, 0.8222, 0.1464, 0.8068, 0.1202, 0.8216, 0.1915, 0.7875, 0.2508, 0.7777, 0.2651, 0.7839, 0.2901, 0.7777, 0.2651, 0.7637, 0.2922, 0.7839, 0.2901, 0.8329, 0.1046, 0.8239, 0.09095, 0.8131, 0.1157, 0.8131, 0.1157, 0.8068, 0.1202, 0.8222, 0.1464, 0.8068, 0.1202, 0.8046, 0.1716, 0.8216, 0.1915, 0.8046, 0.1716, 0.7917, 0.1531, 0.797, 0.2173, 0.797, 0.2173, 0.7834, 0.1997, 0.794, 0.2346, 0.794, 0.2346, 0.7834, 0.1997, 0.7875, 0.2508, 0.7834, 0.1997, 0.7744, 0.2365, 0.7875, 0.2508, 0.7875, 0.2508, 0.7744, 0.2365, 0.7777, 0.2651, 0.7637, 0.2922, 0.7615, 0.3353, 0.7839, 0.2901, 0.8257, 0.04626, 0.8131, 0.1157, 0.8239, 0.09095, 0.7917, 0.1531, 0.7834, 0.1997, 0.797, 0.2173, 0.7744, 0.2365, 0.7645, 0.2653, 0.7777, 0.2651, 0.7777, 0.2651, 0.7645, 0.2653, 0.7637, 0.2922, 0.7645, 0.2653, 0.7534, 0.2854, 0.7637, 0.2922, 0.7637, 0.2922, 0.7402, 0.3238, 0.7615, 0.3353, 0.8257, 0.04626, 0.8085, 0.08545, 0.8131, 0.1157, 0.8085, 0.08545, 0.8068, 0.1202, 0.8131, 0.1157, 0.8068, 0.1202, 0.7917, 0.1531, 0.8046, 0.1716, 0.7744, 0.2365, 0.7563, 0.2562, 0.7645, 0.2653, 0.8257, 0.04626, 0.8088, 0.04498, 0.8085, 0.08545, 0.7683, 0.1915, 0.7744, 0.2365, 0.7834, 0.1997, 0.7534, 0.2854, 0.7402, 0.3238, 0.7637, 0.2922, 0.8088, 0.04498, 0.8015, 0.07242, 0.8085, 0.08545, 0.8085, 0.08545, 0.8015, 0.07242, 0.8068, 0.1202, 0.8015, 0.07242, 0.7916, 0.1087, 0.8068, 0.1202, 0.7916, 0.1087, 0.7917, 0.1531, 0.8068, 0.1202, 0.7744, 0.2365, 0.7567, 0.2344, 0.7563, 0.2562, 0.7645, 0.2653, 0.7563, 0.2562, 0.7534, 0.2854, 0.7916, 0.1087, 0.7826, 0.1309, 0.7917, 0.1531, 0.7826, 0.1309, 0.7834, 0.1997, 0.7917, 0.1531, 0.7683, 0.1915, 0.7567, 0.2344, 0.7744, 0.2365])
me_icosphere.materials.append(mat_material_002)
me_icosphere.use_remesh_preserve_volume = False
me_icosphere.use_remesh_preserve_attributes = False
me_icosphere.use_mirror_vertex_groups = False
me_icosphere.update()

# ---- objects
ob_icosphere = bpy.data.objects.new('Icosphere', me_icosphere)

# ---- transforms, parenting, visibility, modifiers, constraints
ob_icosphere.location = (0.0, 0.0, 0.0)
ob_icosphere.rotation_euler = (2.214, -0.0, 0.0)
ob_icosphere.scale = (2.16, 2.167, 1.952)
ob_icosphere.lineart.crease_threshold = 0.0

# ---- collection membership
col_collection.objects.link(ob_icosphere)

# ---- scene / render settings (as saved in the file)
scene.frame_start = 1; scene.frame_end = 250; scene.frame_set(1)
scene.render.engine = 'BLENDER_EEVEE_NEXT'
scene.cycles.use_denoising = False
scene.cycles.samples = 128
scene.cycles.sampling_pattern = 'TABULATED_SOBOL'
scene.cycles.use_adaptive_sampling = False
scene.cycles.use_light_tree = False
scene.view_settings.view_transform = 'Filmic'
bpy.context.view_layer.update()

# ---- added for rendering (the .blend has no active camera and no usable light): camera, sun
cam_auto = bpy.data.cameras.new('AutoCamera')
cam_auto.lens = 50.0
cam_auto.sensor_width = 36.0
cam_auto.clip_end = 17205.6
ob_auto_camera = bpy.data.objects.new('AutoCamera', cam_auto)
scene.collection.objects.link(ob_auto_camera)
ob_auto_camera.location = (998.194, -1173.94, 830.282)
ob_auto_camera.rotation_euler = (1.09748, -7.21219e-08, 0.694738)
scene.camera = ob_auto_camera
light_auto_sun = bpy.data.lights.new('AutoSun', 'SUN')
light_auto_sun.energy = 3.0
light_auto_sun.angle = 0.0523599
ob_auto_sun = bpy.data.objects.new('AutoSun', light_auto_sun)
scene.collection.objects.link(ob_auto_sun)
ob_auto_sun.rotation_euler = (0.872665, 0.174533, 0.523599)
bpy.context.view_layer.update()
